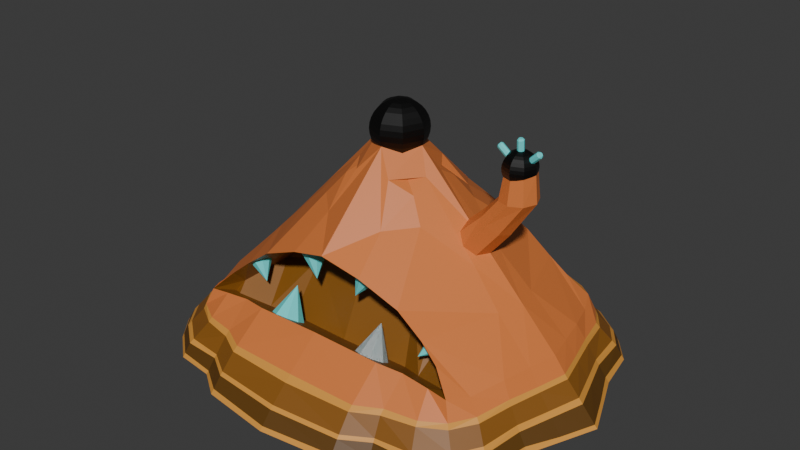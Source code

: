 # Source: fireslime.blend  (saved by Blender 4.0.36; exported with 4.5.12 LTS)
import bpy
from mathutils import Matrix  # noqa: F401  (used for matrix-valued properties, if any)

bpy.ops.wm.read_factory_settings(use_empty=True)
scene = bpy.context.scene
scene.name = 'Scene'

# ---- collections
col_collection = bpy.data.collections.new('Collection'); scene.collection.children.link(col_collection)

# ---- materials (node trees are filled in below, after node groups)
mat_material_001 = bpy.data.materials.new('Material.001')
mat_material_001.use_transparent_shadow = False
mat_slime = bpy.data.materials.new('Slime')
mat_slime.use_transparent_shadow = False
mat_slime2 = bpy.data.materials.new('Slime2')
mat_slime2.use_transparent_shadow = False
mat_slime3 = bpy.data.materials.new('Slime3')
mat_slime3.use_transparent_shadow = False
mat_slimefizz = bpy.data.materials.new('SlimeFizz')
mat_slimefizz.use_transparent_shadow = False
mat_teeth = bpy.data.materials.new('Teeth')
mat_teeth.use_transparent_shadow = False
mat_eye = bpy.data.materials.new('Eye')
mat_eye.use_transparent_shadow = False

# ---- material node trees
mat_material_001.use_nodes = True; mat_material_001.node_tree.nodes.clear()
_N = mat_material_001.node_tree.nodes; _L = mat_material_001.node_tree.links
n0 = _N.new('ShaderNodeBsdfPrincipled'); n0.name = 'Principled BSDF'; n0.location = (10, 300)
n0.inputs[3].default_value = 1.45
n1 = _N.new('ShaderNodeOutputMaterial'); n1.name = 'Material Output'; n1.location = (300, 300)
_L.new(n0.outputs[0], n1.inputs[0])
n1.is_active_output = True
mat_slime.use_nodes = True; mat_slime.node_tree.nodes.clear()
_N = mat_slime.node_tree.nodes; _L = mat_slime.node_tree.links
n0 = _N.new('ShaderNodeBsdfPrincipled'); n0.name = 'Principled BSDF'; n0.location = (10, 300)
n0.inputs[0].default_value = (0.7284, 0.2031, 0.04908, 1.0)
n0.inputs[3].default_value = 1.45
n1 = _N.new('ShaderNodeOutputMaterial'); n1.name = 'Material Output'; n1.location = (300, 300)
_L.new(n0.outputs[0], n1.inputs[0])
n1.is_active_output = True
mat_slime2.use_nodes = True; mat_slime2.node_tree.nodes.clear()
_N = mat_slime2.node_tree.nodes; _L = mat_slime2.node_tree.links
n0 = _N.new('ShaderNodeBsdfPrincipled'); n0.name = 'Principled BSDF'; n0.location = (10, 300)
n0.inputs[0].default_value = (0.2585, 0.1006, 0.01323, 1.0)
n0.inputs[3].default_value = 1.45
n1 = _N.new('ShaderNodeOutputMaterial'); n1.name = 'Material Output'; n1.location = (300, 300)
_L.new(n0.outputs[0], n1.inputs[0])
n1.is_active_output = True
mat_slime3.use_nodes = True; mat_slime3.node_tree.nodes.clear()
_N = mat_slime3.node_tree.nodes; _L = mat_slime3.node_tree.links
n0 = _N.new('ShaderNodeBsdfPrincipled'); n0.name = 'Principled BSDF'; n0.location = (10, 300)
n0.inputs[0].default_value = (0.1235, 0.05368, 0.007602, 1.0)
n0.inputs[3].default_value = 1.45
n1 = _N.new('ShaderNodeOutputMaterial'); n1.name = 'Material Output'; n1.location = (300, 300)
_L.new(n0.outputs[0], n1.inputs[0])
n1.is_active_output = True
mat_slimefizz.use_nodes = True; mat_slimefizz.node_tree.nodes.clear()
_N = mat_slimefizz.node_tree.nodes; _L = mat_slimefizz.node_tree.links
n0 = _N.new('ShaderNodeBsdfPrincipled'); n0.name = 'Principled BSDF'; n0.location = (10, 300)
n0.inputs[0].default_value = (0.7607, 0.333, 0.05289, 1.0)
n0.inputs[3].default_value = 1.45
n1 = _N.new('ShaderNodeOutputMaterial'); n1.name = 'Material Output'; n1.location = (300, 300)
_L.new(n0.outputs[0], n1.inputs[0])
n1.is_active_output = True
mat_teeth.use_nodes = True; mat_teeth.node_tree.nodes.clear()
_N = mat_teeth.node_tree.nodes; _L = mat_teeth.node_tree.links
n0 = _N.new('ShaderNodeBsdfPrincipled'); n0.name = 'Principled BSDF'; n0.location = (10, 300)
n0.inputs[0].default_value = (0.1271, 0.8014, 0.8014, 1.0)
n0.inputs[3].default_value = 1.45
n1 = _N.new('ShaderNodeOutputMaterial'); n1.name = 'Material Output'; n1.location = (300, 300)
_L.new(n0.outputs[0], n1.inputs[0])
n1.is_active_output = True
mat_eye.use_nodes = True; mat_eye.node_tree.nodes.clear()
_N = mat_eye.node_tree.nodes; _L = mat_eye.node_tree.links
n0 = _N.new('ShaderNodeBsdfPrincipled'); n0.name = 'Principled BSDF'; n0.location = (10, 300)
n0.inputs[0].default_value = (0.0, 0.0, 0.0, 1.0)
n0.inputs[3].default_value = 1.45
n1 = _N.new('ShaderNodeOutputMaterial'); n1.name = 'Material Output'; n1.location = (300, 300)
_L.new(n0.outputs[0], n1.inputs[0])
n1.is_active_output = True

# ---- world
world_world = bpy.data.worlds.new('World'); scene.world = world_world
world_world.use_nodes = True; world_world.node_tree.nodes.clear()
_N = world_world.node_tree.nodes; _L = world_world.node_tree.links
n0 = _N.new('ShaderNodeOutputWorld'); n0.name = 'World Output'; n0.location = (300, 300)
n1 = _N.new('ShaderNodeBackground'); n1.name = 'Background'; n1.location = (10, 300)
n1.inputs[0].default_value = (0.05088, 0.05088, 0.05088, 1.0)
_L.new(n1.outputs[0], n0.inputs[0])
n0.is_active_output = True
world_world.color = (0.05088, 0.05088, 0.05088)
world_world.use_sun_shadow = False
world_world.sun_shadow_jitter_overblur = 0.0

# ---- meshes
me_cone = bpy.data.meshes.new('Cone')
me_cone.from_pydata([], [], [])
_uv = me_cone.uv_layers.new(name='UVMap')
_uv.uv.foreach_set('vector', [])
me_cone.materials.append(mat_material_001)
me_cone.update()
me_cone_002 = bpy.data.meshes.new('Cone.002')
me_cone_002.from_pydata([(0.0, -1.0, -1.0), (-0.8839, -0.7071, -1.0), (-1.177, 0.0, -1.0), (-0.7142, -0.574, -0.6705), (-1.392e-17, -0.9286, -0.9199), (-0.8587, -0.6819, -0.9286), (-1.091, 5.831e-09, -0.9006), (-3.426e-17, -0.8261, -0.8258), (-0.7915, -0.6229, -0.8292), (-1.003, 1.749e-08, -0.8017), (-6.21e-17, -0.4223, -0.7898), (-0.7466, -0.5864, -0.7112), (-0.9272, 3.628e-08, -0.7033), (-0.5304, -0.8536, -1.0), (-1.03, -0.3536, -1.0), (-0.5497, -0.5145, -0.5265), (-0.9748, -0.3409, -0.9146), (-0.5177, -0.8052, -0.9242), (-0.9144, -0.3245, -0.8115), (-0.5013, -0.7376, -0.8235), (-0.8555, -0.3035, -0.71), (-0.4803, -0.4453, -0.778), (-1.104, -0.1768, -1.0), (-1.033, -0.1705, -0.9076), (-0.9586, -0.1623, -0.8066), (-0.8913, -0.1517, -0.7067), (-0.3873, -0.9509, -1.0), (-0.381, -0.891, -0.9221), (-0.3728, -0.8059, -0.8247), (-0.3623, -0.3978, -0.8055), (-0.7361, -0.8286, -1.0), (-0.6469, -0.5309, -0.6088), (-0.7171, -0.7918, -0.9264), (-0.6693, -0.6984, -0.8261), (-0.6469, -0.4983, -0.7412), (-0.9861, -0.5786, -1.0), (-0.9457, -0.5596, -0.9216), (-0.8725, -0.5084, -0.8211), (-0.7979, -0.4763, -0.7311), (-0.1335, -0.0004531, 0.1271), (-0.0002983, -0.1358, 0.127), (-0.09851, -0.2023, 0.008234), (-0.2048, -0.05665, 0.003504), (-0.07894, -0.0811, 0.04934), (-0.2941, -0.2068, -0.1689), (-0.4119, -0.5129, -0.4238), (-0.2086, -0.153, -0.0558), (-6.967e-05, -0.2953, -0.5168), (-0.3066, -0.2571, -0.5196), (-0.6939, -0.1331, -0.5065), (-0.7387, -0.0001076, -0.5061), (-0.5314, -0.1019, -0.3343), (-0.5707, -0.0002035, -0.3304), (-0.2007, -0.5334, -0.3329), (-0.0001416, -0.2451, -0.3142), (-0.4267, -0.08928, -0.2274), (-0.4538, -0.0002703, -0.208), (-0.1628, -0.3339, -0.1842), (0.001023, -0.5572, -0.276), (-0.2686, -0.2873, -0.4107), (-5.168e-17, -0.6206, -0.6529), (-0.438, -0.2589, -0.5217), (-0.696, -0.4781, -0.7502), (-0.6418, -0.582, -0.6996), (-0.6583, -0.4464, -0.6928), (-0.3669, -0.6095, -0.6687), (-0.5264, -0.2646, -0.5877), (-0.5006, -0.5828, -0.6826), (-0.665, -0.6801, -0.8062), (-0.8536, -0.5003, -0.7983), (-0.9866, 2.154e-08, -0.7805), (-0.5012, -0.713, -0.8012), (-3.719e-17, -0.7916, -0.7968), (-0.372, -0.7794, -0.8036), (-0.9441, -0.16, -0.785), (-0.7814, -0.6146, -0.8026), (-0.8997, -0.3193, -0.7862), (-0.9265, -0.5462, -0.8953), (-1.069, 8.795e-09, -0.8755), (-0.8427, -0.6679, -0.905), (-0.515, -0.7939, -0.9073), (-1.014, -0.1684, -0.8824), (-0.3796, -0.8767, -0.9056), (-0.9588, -0.3366, -0.8873), (-1.73e-17, -0.9115, -0.9042), (-0.7074, -0.7728, -0.906), (-1.013, -0.3495, -0.9728), (-0.9737, -0.5727, -0.976), (-1.162, 9.748e-10, -0.9834), (-1.09, -0.1756, -0.9824), (-3.182e-18, -0.9837, -0.9817), (-0.5276, -0.8428, -0.9831), (-0.7305, -0.8178, -0.9785), (-0.3856, -0.9342, -0.9782), (-0.8762, -0.6994, -0.9781)], [], [(34, 64, 62), (20, 15, 49, 25), (22, 89, 88, 2), (30, 92, 94, 1), (23, 81, 78, 6), (32, 85, 79, 5), (24, 74, 70, 9), (33, 68, 75, 8), (28, 73, 71, 19), (37, 69, 76, 18), (27, 82, 80, 17), (36, 77, 83, 16), (26, 93, 91, 13), (35, 87, 86, 14), (38, 31, 15, 20), (25, 49, 50, 12), (0, 90, 93, 26), (4, 84, 82, 27), (7, 72, 73, 28), (18, 76, 74, 24), (16, 83, 81, 23), (14, 86, 89, 22), (29, 48, 61, 66, 21), (11, 3, 31, 38), (1, 94, 87, 35), (5, 79, 77, 36), (8, 75, 69, 37), (19, 71, 68, 33), (17, 80, 85, 32), (13, 91, 92, 30), (21, 66, 64, 34), (41, 42, 43), (39, 42, 41, 40), (47, 54, 59, 48), (10, 47, 48, 29), (15, 61, 59, 53, 45), (49, 15, 45, 51), (50, 49, 51, 52), (51, 45, 44, 55), (52, 51, 55, 56), (45, 53, 57, 44), (53, 54, 58), (57, 58, 40, 41), (55, 44, 46, 43, 42), (56, 55, 42, 39), (44, 57, 41, 43, 46), (59, 54, 53), (59, 61, 48), (67, 65, 29, 21), (66, 61, 15), (64, 66, 15, 31), (65, 60, 10, 29), (63, 67, 21, 34), (62, 64, 31, 3, 11), (62, 63, 34), (58, 57, 53), (11, 63, 62), (75, 68, 63, 11), (73, 72, 60, 65), (71, 73, 65, 67), (74, 76, 20, 25), (76, 69, 38, 20), (70, 74, 25, 12), (69, 75, 11, 38), (68, 71, 67, 63), (78, 81, 24, 9), (83, 77, 37, 18), (77, 79, 8, 37), (85, 80, 19, 33), (79, 85, 33, 8), (81, 83, 18, 24), (80, 82, 28, 19), (82, 84, 7, 28), (89, 86, 16, 23), (93, 90, 4, 27), (92, 91, 17, 32), (88, 89, 23, 6), (91, 93, 27, 17), (86, 87, 36, 16), (94, 92, 32, 5), (87, 94, 5, 36)])
me_cone_002.polygons.foreach_set('material_index', [1, 0, 3, 3, 3, 3, 3, 3, 3, 3, 3, 3, 3, 3, 0, 0, 3, 3, 3, 3, 3, 3, 1, 0, 3, 3, 3, 3, 3, 3, 1, 0, 0, 1, 1, 1, 0, 0, 0, 0, 0, 1, 0, 0, 0, 0, 1, 1, 1, 1, 1, 1, 1, 1, 1, 0, 1, 0, 0, 0, 0, 0, 0, 0, 0, 1, 1, 1, 1, 1, 1, 1, 1, 2, 2, 2, 2, 2, 2, 2, 2])
_uv = me_cone_002.uv_layers.new(name='UVMap')
_uv.uv.foreach_set('vector', [0.1408, 0.09775, 0.1622, 0.1395, 0.1228, 0.101, 0.09117, 0.1772, 0.2076, 0.2076, 0.1126, 0.2165, 0.08459, 0.2136, 0.02757, 0.2076, 0.03031, 0.2079, 0.01286, 0.25, 0.01, 0.25, 0.1227, 0.06272, 0.1241, 0.06531, 0.08215, 0.08215, 0.08029, 0.08029, 0.04194, 0.2091, 0.0466, 0.2096, 0.0328, 0.25, 0.02714, 0.25, 0.1273, 0.07155, 0.1285, 0.07389, 0.08822, 0.08822, 0.08635, 0.08635, 0.06062, 0.2111, 0.0658, 0.2116, 0.05558, 0.25, 0.04942, 0.25, 0.1332, 0.08303, 0.1338, 0.08434, 0.09651, 0.09651, 0.09423, 0.09423, 0.2111, 0.06062, 0.2112, 0.06244, 0.1725, 0.07335, 0.1721, 0.07183, 0.08303, 0.1332, 0.08677, 0.1351, 0.07664, 0.1734, 0.07183, 0.1721, 0.2091, 0.04194, 0.2094, 0.04509, 0.1688, 0.05928, 0.1682, 0.05674, 0.07155, 0.1273, 0.07456, 0.1288, 0.06073, 0.1692, 0.05674, 0.1682, 0.2076, 0.02757, 0.208, 0.03159, 0.1658, 0.04773, 0.1651, 0.04515, 0.06272, 0.1227, 0.06543, 0.1241, 0.04885, 0.1661, 0.04515, 0.1651, 0.09775, 0.1408, 0.1864, 0.1864, 0.2076, 0.2076, 0.09117, 0.1772, 0.08459, 0.2136, 0.1126, 0.2165, 0.1101, 0.25, 0.078, 0.25, 0.25, 0.01, 0.25, 0.01392, 0.208, 0.03159, 0.2076, 0.02757, 0.25, 0.02714, 0.25, 0.03084, 0.2094, 0.04509, 0.2091, 0.04194, 0.25, 0.04942, 0.25, 0.05243, 0.2112, 0.06244, 0.2111, 0.06062, 0.07183, 0.1721, 0.07664, 0.1734, 0.0658, 0.2116, 0.06062, 0.2111, 0.05674, 0.1682, 0.06073, 0.1692, 0.0466, 0.2096, 0.04194, 0.2091, 0.04515, 0.1651, 0.04885, 0.1661, 0.03031, 0.2079, 0.02757, 0.2076, 0.2136, 0.08459, 0.2161, 0.1081, 0.2115, 0.1619, 0.1974, 0.1685, 0.1772, 0.09117, 0.1043, 0.1043, 0.1651, 0.1651, 0.1864, 0.1864, 0.09775, 0.1408, 0.08029, 0.08029, 0.08215, 0.08215, 0.06543, 0.1241, 0.06272, 0.1227, 0.08635, 0.08635, 0.08822, 0.08822, 0.07456, 0.1288, 0.07155, 0.1273, 0.09423, 0.09423, 0.09651, 0.09651, 0.08677, 0.1351, 0.08303, 0.1332, 0.1721, 0.07183, 0.1725, 0.07335, 0.1338, 0.08434, 0.1332, 0.08303, 0.1682, 0.05674, 0.1688, 0.05928, 0.1285, 0.07389, 0.1273, 0.07155, 0.1651, 0.04515, 0.1658, 0.04773, 0.1241, 0.06531, 0.1227, 0.06272, 0.1772, 0.09117, 0.1974, 0.1685, 0.1622, 0.1395, 0.1408, 0.09775, 0.2242, 0.1851, 0.1882, 0.1996, 0.219, 0.219, 0.2132, 0.25, 0.1876, 0.2244, 0.2242, 0.1851, 0.25, 0.2129, 0.25, 0.1095, 0.25, 0.1421, 0.2179, 0.1251, 0.2161, 0.1081, 0.25, 0.078, 0.25, 0.1095, 0.2161, 0.1081, 0.2136, 0.08459, 0.2076, 0.2076, 0.2115, 0.1619, 0.2179, 0.1251, 0.2193, 0.139, 0.2104, 0.2104, 0.1126, 0.2165, 0.2076, 0.2076, 0.2104, 0.2104, 0.1386, 0.2193, 0.1101, 0.25, 0.1126, 0.2165, 0.1386, 0.2193, 0.1387, 0.25, 0.1386, 0.2193, 0.2104, 0.2104, 0.2133, 0.2133, 0.1527, 0.2208, 0.1387, 0.25, 0.1386, 0.2193, 0.1527, 0.2208, 0.1586, 0.25, 0.2104, 0.2104, 0.2193, 0.139, 0.2208, 0.1533, 0.2133, 0.2133, 0.2193, 0.139, 0.25, 0.1421, 0.25, 0.1601, 0.2208, 0.1533, 0.25, 0.1601, 0.25, 0.2129, 0.2242, 0.1851, 0.1527, 0.2208, 0.2133, 0.2133, 0.2161, 0.2161, 0.219, 0.219, 0.1876, 0.2244, 0.1586, 0.25, 0.1527, 0.2208, 0.1876, 0.2244, 0.2132, 0.25, 0.2133, 0.2133, 0.2208, 0.1533, 0.2242, 0.1851, 0.219, 0.219, 0.2161, 0.2161, 0.2179, 0.1251, 0.25, 0.1421, 0.2193, 0.139, 0.2179, 0.1251, 0.2115, 0.1619, 0.2161, 0.1081, 0.1746, 0.08142, 0.2125, 0.07408, 0.2136, 0.08459, 0.1772, 0.09117, 0.1974, 0.1685, 0.2115, 0.1619, 0.2076, 0.2076, 0.1622, 0.1395, 0.1974, 0.1685, 0.2076, 0.2076, 0.1864, 0.1864, 0.2125, 0.07408, 0.25, 0.06731, 0.25, 0.078, 0.2136, 0.08459, 0.1375, 0.09136, 0.1746, 0.08142, 0.1772, 0.09117, 0.1408, 0.09775, 0.1228, 0.101, 0.1622, 0.1395, 0.1864, 0.1864, 0.1651, 0.1651, 0.1043, 0.1043, 0.1228, 0.101, 0.1375, 0.09136, 0.1408, 0.09775, 0.25, 0.1601, 0.2208, 0.1533, 0.2193, 0.139, 0.1043, 0.1043, 0.1375, 0.09136, 0.1228, 0.101, 0.09651, 0.09651, 0.1338, 0.08434, 0.1375, 0.09136, 0.1043, 0.1043, 0.2112, 0.06244, 0.25, 0.05243, 0.25, 0.06731, 0.2125, 0.07408, 0.1725, 0.07335, 0.2112, 0.06244, 0.2125, 0.07408, 0.1746, 0.08142, 0.0658, 0.2116, 0.07664, 0.1734, 0.09117, 0.1772, 0.08459, 0.2136, 0.07664, 0.1734, 0.08677, 0.1351, 0.09775, 0.1408, 0.09117, 0.1772, 0.05558, 0.25, 0.0658, 0.2116, 0.08459, 0.2136, 0.078, 0.25, 0.08677, 0.1351, 0.09651, 0.09651, 0.1043, 0.1043, 0.09775, 0.1408, 0.1338, 0.08434, 0.1725, 0.07335, 0.1746, 0.08142, 0.1375, 0.09136, 0.0328, 0.25, 0.0466, 0.2096, 0.06062, 0.2111, 0.04942, 0.25, 0.06073, 0.1692, 0.07456, 0.1288, 0.08303, 0.1332, 0.07183, 0.1721, 0.07456, 0.1288, 0.08822, 0.08822, 0.09423, 0.09423, 0.08303, 0.1332, 0.1285, 0.07389, 0.1688, 0.05928, 0.1721, 0.07183, 0.1332, 0.08303, 0.08822, 0.08822, 0.1285, 0.07389, 0.1332, 0.08303, 0.09423, 0.09423, 0.0466, 0.2096, 0.06073, 0.1692, 0.07183, 0.1721, 0.06062, 0.2111, 0.1688, 0.05928, 0.2094, 0.04509, 0.2111, 0.06062, 0.1721, 0.07183, 0.2094, 0.04509, 0.25, 0.03084, 0.25, 0.04942, 0.2111, 0.06062, 0.03031, 0.2079, 0.04885, 0.1661, 0.05674, 0.1682, 0.04194, 0.2091, 0.208, 0.03159, 0.25, 0.01392, 0.25, 0.02714, 0.2091, 0.04194, 0.1241, 0.06531, 0.1658, 0.04773, 0.1682, 0.05674, 0.1273, 0.07155, 0.01286, 0.25, 0.03031, 0.2079, 0.04194, 0.2091, 0.02714, 0.25, 0.1658, 0.04773, 0.208, 0.03159, 0.2091, 0.04194, 0.1682, 0.05674, 0.04885, 0.1661, 0.06543, 0.1241, 0.07155, 0.1273, 0.05674, 0.1682, 0.08215, 0.08215, 0.1241, 0.06531, 0.1273, 0.07155, 0.08635, 0.08635, 0.06543, 0.1241, 0.08215, 0.08215, 0.08635, 0.08635, 0.07155, 0.1273])
me_cone_002.materials.append(mat_slime)
me_cone_002.materials.append(mat_slime2)
me_cone_002.materials.append(mat_slime3)
me_cone_002.materials.append(mat_slimefizz)
me_cone_002.update()
me_cylinder = bpy.data.meshes.new('Cylinder')
me_cylinder.from_pydata([(0.0, 1.0, -1.0), (0.0, 1.0, 1.0), (0.7071, 0.7071, -1.0), (0.7071, 0.7071, 1.0), (1.0, 0.0, -1.0), (1.0, 0.0, 1.0), (0.7071, -0.7071, -1.0), (0.7071, -0.7071, 1.0), (0.0, -1.0, -1.0), (0.0, -1.0, 1.0), (-0.7071, -0.7071, -1.0), (-0.5045, -0.7071, 0.8355), (-1.0, 0.0, -1.0), (-0.7974, 2.211e-08, 0.8355), (-0.7071, 0.7071, -1.0), (-0.5045, 0.7071, 0.8355), (2.541e-07, 1.0, 2.798), (0.5286, 0.7071, 3.267), (0.7476, -8.923e-08, 3.462), (0.5286, -0.7071, 3.267), (7.568e-08, -1.0, 2.798), (-0.5286, -0.7071, 2.328), (-0.7476, 8.923e-08, 2.133), (-0.5286, 0.7071, 2.328), (-0.7821, 0.7119, 3.699), (-0.4314, 0.5568, 4.296), (-0.27, -0.06047, 4.527), (-0.4152, -0.6641, 4.273), (-0.7788, -0.8521, 3.768), (-1.182, -0.6037, 3.372), (-1.318, -0.06693, 3.22), (-1.092, 0.4529, 3.335)], [], [(0, 1, 3, 2), (2, 3, 5, 4), (4, 5, 7, 6), (6, 7, 9, 8), (8, 9, 11, 10), (10, 11, 13, 12), (13, 11, 21, 22), (12, 13, 15, 14), (14, 15, 1, 0), (0, 2, 4, 6, 8, 10, 12, 14), (21, 20, 28, 29), (9, 7, 19, 20), (15, 13, 22, 23), (5, 3, 17, 18), (11, 9, 20, 21), (1, 15, 23, 16), (3, 1, 16, 17), (7, 5, 18, 19), (25, 24, 31, 30, 29, 28, 27, 26), (19, 18, 26, 27), (17, 16, 24, 25), (16, 23, 31, 24), (22, 21, 29, 30), (20, 19, 27, 28), (18, 17, 25, 26), (23, 22, 30, 31)])
_uv = me_cylinder.uv_layers.new(name='UVMap')
_uv.uv.foreach_set('vector', [1.0, 0.5, 1.0, 1.0, 0.875, 1.0, 0.875, 0.5, 0.875, 0.5, 0.875, 1.0, 0.75, 1.0, 0.75, 0.5, 0.75, 0.5, 0.75, 1.0, 0.625, 1.0, 0.625, 0.5, 0.625, 0.5, 0.625, 1.0, 0.5, 1.0, 0.5, 0.5, 0.5, 0.5, 0.5, 1.0, 0.375, 1.0, 0.375, 0.5, 0.375, 0.5, 0.375, 1.0, 0.25, 1.0, 0.25, 0.5, 0.25, 1.0, 0.375, 1.0, 0.375, 1.0, 0.25, 1.0, 0.25, 0.5, 0.25, 1.0, 0.125, 1.0, 0.125, 0.5, 0.125, 0.5, 0.125, 1.0, 0.0, 1.0, 0.0, 0.5, 0.75, 0.49, 0.9197, 0.4197, 0.99, 0.25, 0.9197, 0.08029, 0.75, 0.01, 0.5803, 0.08029, 0.51, 0.25, 0.5803, 0.4197, 0.375, 1.0, 0.5, 1.0, 0.5, 1.0, 0.375, 1.0, 0.5, 1.0, 0.625, 1.0, 0.625, 1.0, 0.5, 1.0, 0.125, 1.0, 0.25, 1.0, 0.25, 1.0, 0.125, 1.0, 0.75, 1.0, 0.875, 1.0, 0.875, 1.0, 0.75, 1.0, 0.375, 1.0, 0.5, 1.0, 0.5, 1.0, 0.375, 1.0, 0.0, 1.0, 0.125, 1.0, 0.125, 1.0, 0.0, 1.0, 0.875, 1.0, 1.0, 1.0, 1.0, 1.0, 0.875, 1.0, 0.625, 1.0, 0.75, 1.0, 0.75, 1.0, 0.625, 1.0, 0.4197, 0.4197, 0.25, 0.49, 0.08029, 0.4197, 0.01, 0.25, 0.08029, 0.08029, 0.25, 0.01, 0.4197, 0.08029, 0.49, 0.25, 0.625, 1.0, 0.75, 1.0, 0.75, 1.0, 0.625, 1.0, 0.875, 1.0, 1.0, 1.0, 1.0, 1.0, 0.875, 1.0, 0.0, 1.0, 0.125, 1.0, 0.125, 1.0, 0.0, 1.0, 0.25, 1.0, 0.375, 1.0, 0.375, 1.0, 0.25, 1.0, 0.5, 1.0, 0.625, 1.0, 0.625, 1.0, 0.5, 1.0, 0.75, 1.0, 0.875, 1.0, 0.875, 1.0, 0.75, 1.0, 0.125, 1.0, 0.25, 1.0, 0.25, 1.0, 0.125, 1.0])
me_cylinder.materials.append(mat_slime)
me_cylinder.update()
me_cylinder_003 = bpy.data.meshes.new('Cylinder.003')
me_cylinder_003.from_pydata([(0.0, 1.0, -1.0), (0.03432, 1.148, 2.2), (0.7071, 0.7071, -1.0), (0.7414, 0.8556, 2.2), (1.0, 0.0, -1.0), (1.034, 0.1485, 2.2), (0.7071, -0.7071, -1.0), (0.7414, -0.5586, 2.2), (0.0, -1.0, -1.0), (0.03432, -0.8515, 2.2), (-0.7071, -0.7071, -1.0), (-0.6728, -0.5586, 2.2), (-1.0, 0.0, -1.0), (-0.9657, 0.1485, 2.2), (-0.7071, 0.7071, -1.0), (-0.6728, 0.8556, 2.2), (0.03432, 0.7925, 2.637), (0.4897, 0.6039, 2.637), (0.6784, 0.1485, 2.637), (0.4897, -0.3069, 2.637), (0.03432, -0.4955, 2.637), (-0.4211, -0.3069, 2.637), (-0.6097, 0.1485, 2.637), (-0.4211, 0.6039, 2.637)], [], [(0, 1, 3, 2), (2, 3, 5, 4), (4, 5, 7, 6), (6, 7, 9, 8), (8, 9, 11, 10), (10, 11, 13, 12), (5, 3, 17, 18), (12, 13, 15, 14), (14, 15, 1, 0), (0, 2, 4, 6, 8, 10, 12, 14), (17, 16, 23, 22, 21, 20, 19, 18), (11, 9, 20, 21), (1, 15, 23, 16), (3, 1, 16, 17), (7, 5, 18, 19), (13, 11, 21, 22), (9, 7, 19, 20), (15, 13, 22, 23)])
_uv = me_cylinder_003.uv_layers.new(name='UVMap')
_uv.uv.foreach_set('vector', [1.0, 0.5, 1.0, 1.0, 0.875, 1.0, 0.875, 0.5, 0.875, 0.5, 0.875, 1.0, 0.75, 1.0, 0.75, 0.5, 0.75, 0.5, 0.75, 1.0, 0.625, 1.0, 0.625, 0.5, 0.625, 0.5, 0.625, 1.0, 0.5, 1.0, 0.5, 0.5, 0.5, 0.5, 0.5, 1.0, 0.375, 1.0, 0.375, 0.5, 0.375, 0.5, 0.375, 1.0, 0.25, 1.0, 0.25, 0.5, 0.75, 1.0, 0.875, 1.0, 0.875, 1.0, 0.75, 1.0, 0.25, 0.5, 0.25, 1.0, 0.125, 1.0, 0.125, 0.5, 0.125, 0.5, 0.125, 1.0, 0.0, 1.0, 0.0, 0.5, 0.75, 0.49, 0.9197, 0.4197, 0.99, 0.25, 0.9197, 0.08029, 0.75, 0.01, 0.5803, 0.08029, 0.51, 0.25, 0.5803, 0.4197, 0.4197, 0.4197, 0.25, 0.49, 0.08029, 0.4197, 0.01, 0.25, 0.08029, 0.08029, 0.25, 0.01, 0.4197, 0.08029, 0.49, 0.25, 0.375, 1.0, 0.5, 1.0, 0.5, 1.0, 0.375, 1.0, 0.0, 1.0, 0.125, 1.0, 0.125, 1.0, 0.0, 1.0, 0.875, 1.0, 1.0, 1.0, 1.0, 1.0, 0.875, 1.0, 0.625, 1.0, 0.75, 1.0, 0.75, 1.0, 0.625, 1.0, 0.25, 1.0, 0.375, 1.0, 0.375, 1.0, 0.25, 1.0, 0.5, 1.0, 0.625, 1.0, 0.625, 1.0, 0.5, 1.0, 0.125, 1.0, 0.25, 1.0, 0.25, 1.0, 0.125, 1.0])
me_cylinder_003.materials.append(mat_teeth)
me_cylinder_003.update()
me_cylinder_006 = bpy.data.meshes.new('Cylinder.006')
me_cylinder_006.from_pydata([(0.0, 1.0, -1.0), (0.03432, 1.148, 2.2), (0.7071, 0.7071, -1.0), (0.7414, 0.8556, 2.2), (1.0, 0.0, -1.0), (1.034, 0.1485, 2.2), (0.7071, -0.7071, -1.0), (0.7414, -0.5586, 2.2), (0.0, -1.0, -1.0), (0.03432, -0.8515, 2.2), (-0.7071, -0.7071, -1.0), (-0.6728, -0.5586, 2.2), (-1.0, 0.0, -1.0), (-0.9657, 0.1485, 2.2), (-0.7071, 0.7071, -1.0), (-0.6728, 0.8556, 2.2), (0.03432, 0.7925, 2.637), (0.4897, 0.6039, 2.637), (0.6784, 0.1485, 2.637), (0.4897, -0.3069, 2.637), (0.03432, -0.4955, 2.637), (-0.4211, -0.3069, 2.637), (-0.6097, 0.1485, 2.637), (-0.4211, 0.6039, 2.637)], [], [(0, 1, 3, 2), (2, 3, 5, 4), (4, 5, 7, 6), (6, 7, 9, 8), (8, 9, 11, 10), (10, 11, 13, 12), (5, 3, 17, 18), (12, 13, 15, 14), (14, 15, 1, 0), (0, 2, 4, 6, 8, 10, 12, 14), (17, 16, 23, 22, 21, 20, 19, 18), (11, 9, 20, 21), (1, 15, 23, 16), (3, 1, 16, 17), (7, 5, 18, 19), (13, 11, 21, 22), (9, 7, 19, 20), (15, 13, 22, 23)])
_uv = me_cylinder_006.uv_layers.new(name='UVMap')
_uv.uv.foreach_set('vector', [1.0, 0.5, 1.0, 1.0, 0.875, 1.0, 0.875, 0.5, 0.875, 0.5, 0.875, 1.0, 0.75, 1.0, 0.75, 0.5, 0.75, 0.5, 0.75, 1.0, 0.625, 1.0, 0.625, 0.5, 0.625, 0.5, 0.625, 1.0, 0.5, 1.0, 0.5, 0.5, 0.5, 0.5, 0.5, 1.0, 0.375, 1.0, 0.375, 0.5, 0.375, 0.5, 0.375, 1.0, 0.25, 1.0, 0.25, 0.5, 0.75, 1.0, 0.875, 1.0, 0.875, 1.0, 0.75, 1.0, 0.25, 0.5, 0.25, 1.0, 0.125, 1.0, 0.125, 0.5, 0.125, 0.5, 0.125, 1.0, 0.0, 1.0, 0.0, 0.5, 0.75, 0.49, 0.9197, 0.4197, 0.99, 0.25, 0.9197, 0.08029, 0.75, 0.01, 0.5803, 0.08029, 0.51, 0.25, 0.5803, 0.4197, 0.4197, 0.4197, 0.25, 0.49, 0.08029, 0.4197, 0.01, 0.25, 0.08029, 0.08029, 0.25, 0.01, 0.4197, 0.08029, 0.49, 0.25, 0.375, 1.0, 0.5, 1.0, 0.5, 1.0, 0.375, 1.0, 0.0, 1.0, 0.125, 1.0, 0.125, 1.0, 0.0, 1.0, 0.875, 1.0, 1.0, 1.0, 1.0, 1.0, 0.875, 1.0, 0.625, 1.0, 0.75, 1.0, 0.75, 1.0, 0.625, 1.0, 0.25, 1.0, 0.375, 1.0, 0.375, 1.0, 0.25, 1.0, 0.5, 1.0, 0.625, 1.0, 0.625, 1.0, 0.5, 1.0, 0.125, 1.0, 0.25, 1.0, 0.25, 1.0, 0.125, 1.0])
me_cylinder_006.materials.append(mat_teeth)
me_cylinder_006.update()
me_cylinder_007 = bpy.data.meshes.new('Cylinder.007')
me_cylinder_007.from_pydata([(0.0, 1.0, -1.0), (0.03432, 1.148, 2.2), (0.7071, 0.7071, -1.0), (0.7414, 0.8556, 2.2), (1.0, 0.0, -1.0), (1.034, 0.1485, 2.2), (0.7071, -0.7071, -1.0), (0.7414, -0.5586, 2.2), (0.0, -1.0, -1.0), (0.03432, -0.8515, 2.2), (-0.7071, -0.7071, -1.0), (-0.6728, -0.5586, 2.2), (-1.0, 0.0, -1.0), (-0.9657, 0.1485, 2.2), (-0.7071, 0.7071, -1.0), (-0.6728, 0.8556, 2.2), (0.03432, 0.7925, 2.637), (0.4897, 0.6039, 2.637), (0.6784, 0.1485, 2.637), (0.4897, -0.3069, 2.637), (0.03432, -0.4955, 2.637), (-0.4211, -0.3069, 2.637), (-0.6097, 0.1485, 2.637), (-0.4211, 0.6039, 2.637)], [], [(0, 1, 3, 2), (2, 3, 5, 4), (4, 5, 7, 6), (6, 7, 9, 8), (8, 9, 11, 10), (10, 11, 13, 12), (5, 3, 17, 18), (12, 13, 15, 14), (14, 15, 1, 0), (0, 2, 4, 6, 8, 10, 12, 14), (17, 16, 23, 22, 21, 20, 19, 18), (11, 9, 20, 21), (1, 15, 23, 16), (3, 1, 16, 17), (7, 5, 18, 19), (13, 11, 21, 22), (9, 7, 19, 20), (15, 13, 22, 23)])
_uv = me_cylinder_007.uv_layers.new(name='UVMap')
_uv.uv.foreach_set('vector', [1.0, 0.5, 1.0, 1.0, 0.875, 1.0, 0.875, 0.5, 0.875, 0.5, 0.875, 1.0, 0.75, 1.0, 0.75, 0.5, 0.75, 0.5, 0.75, 1.0, 0.625, 1.0, 0.625, 0.5, 0.625, 0.5, 0.625, 1.0, 0.5, 1.0, 0.5, 0.5, 0.5, 0.5, 0.5, 1.0, 0.375, 1.0, 0.375, 0.5, 0.375, 0.5, 0.375, 1.0, 0.25, 1.0, 0.25, 0.5, 0.75, 1.0, 0.875, 1.0, 0.875, 1.0, 0.75, 1.0, 0.25, 0.5, 0.25, 1.0, 0.125, 1.0, 0.125, 0.5, 0.125, 0.5, 0.125, 1.0, 0.0, 1.0, 0.0, 0.5, 0.75, 0.49, 0.9197, 0.4197, 0.99, 0.25, 0.9197, 0.08029, 0.75, 0.01, 0.5803, 0.08029, 0.51, 0.25, 0.5803, 0.4197, 0.4197, 0.4197, 0.25, 0.49, 0.08029, 0.4197, 0.01, 0.25, 0.08029, 0.08029, 0.25, 0.01, 0.4197, 0.08029, 0.49, 0.25, 0.375, 1.0, 0.5, 1.0, 0.5, 1.0, 0.375, 1.0, 0.0, 1.0, 0.125, 1.0, 0.125, 1.0, 0.0, 1.0, 0.875, 1.0, 1.0, 1.0, 1.0, 1.0, 0.875, 1.0, 0.625, 1.0, 0.75, 1.0, 0.75, 1.0, 0.625, 1.0, 0.25, 1.0, 0.375, 1.0, 0.375, 1.0, 0.25, 1.0, 0.5, 1.0, 0.625, 1.0, 0.625, 1.0, 0.5, 1.0, 0.125, 1.0, 0.25, 1.0, 0.25, 1.0, 0.125, 1.0])
me_cylinder_007.materials.append(mat_teeth)
me_cylinder_007.update()
me_cone_003 = bpy.data.meshes.new('Cone.003')
me_cone_003.from_pydata([(-0.1335, -0.0004531, 0.1271), (-0.0002983, -0.1358, 0.127), (0.02023, 0.02023, 0.3268), (0.03967, 0.03967, 0.3185), (0.0576, 0.0576, 0.3049), (0.07331, 0.07331, 0.2867), (0.0862, 0.0862, 0.2645), (0.09578, 0.09578, 0.2391), (0.1017, 0.1017, 0.2116), (0.1037, 0.1037, 0.183), (0.1017, 0.1017, 0.1544), (0.09578, 0.09578, 0.1269), (0.0862, 0.0862, 0.1016), (0.07331, 0.07331, 0.07934), (0.0576, 0.0576, 0.0611), (0.03967, 0.03967, 0.04755), (0.02023, 0.02023, 0.03921), (0.0286, 0.0, 0.3268), (0.05611, 0.0, 0.3185), (0.08146, 0.0, 0.3049), (0.1037, 0.0, 0.2867), (0.1219, 0.0, 0.2645), (0.1355, 0.0, 0.2391), (0.1438, 0.0, 0.2116), (0.1466, 0.0, 0.183), (0.1438, 0.0, 0.1544), (0.1355, 0.0, 0.1269), (0.1219, 0.0, 0.1016), (0.1037, 0.0, 0.07934), (0.08146, 0.0, 0.0611), (0.05611, 0.0, 0.04755), (0.0286, 0.0, 0.03921), (0.02023, -0.02023, 0.3268), (0.03967, -0.03967, 0.3185), (0.0576, -0.0576, 0.3049), (0.07331, -0.07331, 0.2867), (0.0862, -0.0862, 0.2645), (0.09578, -0.09578, 0.2391), (0.1017, -0.1017, 0.2116), (0.1037, -0.1037, 0.183), (0.1017, -0.1017, 0.1544), (0.09578, -0.09578, 0.1269), (0.0862, -0.0862, 0.1016), (0.07331, -0.07331, 0.07934), (0.0576, -0.0576, 0.0611), (0.03967, -0.03967, 0.04755), (0.02023, -0.02023, 0.03921), (0.0, -0.0286, 0.3268), (0.0, -0.05611, 0.3185), (0.0, -0.08146, 0.3049), (0.0, -0.1037, 0.2867), (0.0, -0.1219, 0.2645), (0.0, -0.1355, 0.2391), (0.0, -0.1438, 0.2116), (0.0, -0.1466, 0.183), (0.0, -0.1438, 0.1544), (0.0, -0.1355, 0.1269), (0.0, -0.1219, 0.1016), (0.0, -0.1037, 0.07934), (0.0, -0.08146, 0.0611), (0.0, -0.05611, 0.04755), (0.0, -0.0286, 0.03921), (-0.02023, -0.02023, 0.3268), (-0.03967, -0.03967, 0.3185), (-0.0576, -0.0576, 0.3049), (-0.07331, -0.07331, 0.2867), (-0.0862, -0.0862, 0.2645), (-0.09578, -0.09578, 0.2391), (-0.1017, -0.1017, 0.2116), (-0.1037, -0.1037, 0.183), (-0.1017, -0.1017, 0.1544), (-0.09578, -0.09578, 0.1269), (-0.0862, -0.0862, 0.1016), (-0.07331, -0.07331, 0.07934), (-0.0576, -0.0576, 0.0611), (-0.03967, -0.03967, 0.04755), (-0.02023, -0.02023, 0.03921), (-0.0286, 0.0, 0.3268), (-0.05611, 0.0, 0.3185), (-0.08146, 0.0, 0.3049), (-0.1037, 0.0, 0.2867), (-0.1219, 0.0, 0.2645), (-0.1355, 0.0, 0.2391), (-0.1438, 0.0, 0.2116), (-0.1466, 0.0, 0.183), (-0.1438, 0.0, 0.1544), (-0.1355, 0.0, 0.1269), (-0.1219, 0.0, 0.1016), (-0.1037, 0.0, 0.07934), (-0.08146, 0.0, 0.0611), (-0.05611, 0.0, 0.04755), (-0.0286, 0.0, 0.03921), (-0.02023, 0.02023, 0.3268), (-0.03967, 0.03967, 0.3185), (-0.0576, 0.0576, 0.3049), (-0.07331, 0.07331, 0.2867), (-0.0862, 0.0862, 0.2645), (-0.09578, 0.09578, 0.2391), (-0.1017, 0.1017, 0.2116), (-0.1037, 0.1037, 0.183), (-0.1017, 0.1017, 0.1544), (-0.09578, 0.09578, 0.1269), (-0.0862, 0.0862, 0.1016), (-0.07331, 0.07331, 0.07934), (-0.0576, 0.0576, 0.0611), (-0.03967, 0.03967, 0.04755), (-0.02023, 0.02023, 0.03921), (0.0, 0.0, 0.03639), (0.0, 0.0, 0.3296), (0.0, 0.0286, 0.3268), (0.0, 0.05611, 0.3185), (0.0, 0.08146, 0.3049), (0.0, 0.1037, 0.2867), (0.0, 0.1219, 0.2645), (0.0, 0.1355, 0.2391), (0.0, 0.1438, 0.2116), (0.0, 0.1466, 0.183), (0.0, 0.1438, 0.1544), (0.0, 0.1355, 0.1269), (0.0, 0.1219, 0.1016), (0.0, 0.1037, 0.07934), (0.0, 0.08146, 0.0611), (0.0, 0.05611, 0.04755), (0.0, 0.0286, 0.03921), (-0.04789, -0.01984, 0.3185), (-0.02441, -0.01011, 0.3268), (-0.1156, -0.04789, 0.1269), (-0.1227, -0.05084, 0.1544), (-0.06953, -0.0288, 0.3049), (-0.1041, -0.0431, 0.1016), (-0.08849, -0.03665, 0.2867), (-0.08849, -0.03665, 0.07934), (-0.1041, -0.0431, 0.2645), (-0.06953, -0.0288, 0.0611), (-0.1156, -0.04789, 0.2391), (-0.04789, -0.01984, 0.04755), (-0.1227, -0.05084, 0.2116), (-0.02441, -0.01011, 0.03921), (-0.1251, -0.05184, 0.183), (-0.0288, -0.06953, 0.0611), (-0.03665, -0.08849, 0.07934), (-0.04789, -0.1156, 0.2391), (-0.0431, -0.1041, 0.2645), (-0.01984, -0.04789, 0.04755), (-0.05084, -0.1227, 0.2116), (-0.01011, -0.02441, 0.03921), (-0.05184, -0.1251, 0.183), (-0.01011, -0.02441, 0.3268), (-0.05084, -0.1227, 0.1544), (-0.01984, -0.04789, 0.3185), (-0.04789, -0.1156, 0.1269), (-0.0288, -0.06953, 0.3049), (-0.0431, -0.1041, 0.1016), (-0.03665, -0.08849, 0.2867)], [(1, 0)], [(110, 109, 2, 3), (118, 117, 10, 11), (111, 110, 3, 4), (119, 118, 11, 12), (112, 111, 4, 5), (120, 119, 12, 13), (113, 112, 5, 6), (121, 120, 13, 14), (114, 113, 6, 7), (122, 121, 14, 15), (115, 114, 7, 8), (123, 122, 15, 16), (116, 115, 8, 9), (109, 108, 2), (107, 123, 16), (117, 116, 9, 10), (2, 108, 17), (107, 16, 31), (10, 9, 24, 25), (3, 2, 17, 18), (11, 10, 25, 26), (4, 3, 18, 19), (12, 11, 26, 27), (5, 4, 19, 20), (13, 12, 27, 28), (6, 5, 20, 21), (14, 13, 28, 29), (7, 6, 21, 22), (15, 14, 29, 30), (8, 7, 22, 23), (16, 15, 30, 31), (9, 8, 23, 24), (21, 20, 35, 36), (29, 28, 43, 44), (22, 21, 36, 37), (30, 29, 44, 45), (23, 22, 37, 38), (31, 30, 45, 46), (24, 23, 38, 39), (17, 108, 32), (107, 31, 46), (25, 24, 39, 40), (18, 17, 32, 33), (26, 25, 40, 41), (19, 18, 33, 34), (27, 26, 41, 42), (20, 19, 34, 35), (28, 27, 42, 43), (40, 39, 54, 55), (33, 32, 47, 48), (41, 40, 55, 56), (34, 33, 48, 49), (42, 41, 56, 57), (35, 34, 49, 50), (43, 42, 57, 58), (36, 35, 50, 51), (44, 43, 58, 59), (37, 36, 51, 52), (45, 44, 59, 60), (38, 37, 52, 53), (46, 45, 60, 61), (39, 38, 53, 54), (32, 108, 47), (107, 46, 61), (139, 140, 73, 74), (141, 142, 66, 67), (143, 139, 74, 75), (144, 141, 67, 68), (145, 143, 75, 76), (146, 144, 68, 69), (47, 108, 62, 147), (107, 61, 145, 76), (148, 146, 69, 70), (149, 147, 62, 63), (150, 148, 70, 71), (151, 149, 63, 64), (152, 150, 71, 72), (153, 151, 64, 65), (140, 152, 72, 73), (142, 153, 65, 66), (124, 125, 77, 78), (126, 127, 85, 86), (128, 124, 78, 79), (129, 126, 86, 87), (130, 128, 79, 80), (131, 129, 87, 88), (132, 130, 80, 81), (133, 131, 88, 89), (134, 132, 81, 82), (135, 133, 89, 90), (136, 134, 82, 83), (137, 135, 90, 91), (138, 136, 83, 84), (62, 108, 77, 125), (107, 76, 137, 91), (127, 138, 84, 85), (82, 81, 96, 97), (90, 89, 104, 105), (83, 82, 97, 98), (91, 90, 105, 106), (84, 83, 98, 99), (77, 108, 92), (107, 91, 106), (85, 84, 99, 100), (78, 77, 92, 93), (86, 85, 100, 101), (79, 78, 93, 94), (87, 86, 101, 102), (80, 79, 94, 95), (88, 87, 102, 103), (81, 80, 95, 96), (89, 88, 103, 104), (101, 100, 117, 118), (94, 93, 110, 111), (102, 101, 118, 119), (95, 94, 111, 112), (103, 102, 119, 120), (96, 95, 112, 113), (104, 103, 120, 121), (97, 96, 113, 114), (105, 104, 121, 122), (98, 97, 114, 115), (106, 105, 122, 123), (99, 98, 115, 116), (92, 108, 109), (107, 106, 123), (100, 99, 116, 117), (93, 92, 109, 110), (70, 69, 138, 127), (69, 68, 136, 138), (76, 75, 135, 137), (68, 67, 134, 136), (75, 74, 133, 135), (67, 66, 132, 134), (74, 73, 131, 133), (66, 65, 130, 132), (73, 72, 129, 131), (65, 64, 128, 130), (72, 71, 126, 129), (64, 63, 124, 128), (71, 70, 127, 126), (63, 62, 125, 124), (51, 50, 153, 142), (58, 57, 152, 140), (50, 49, 151, 153), (57, 56, 150, 152), (49, 48, 149, 151), (56, 55, 148, 150), (48, 47, 147, 149), (55, 54, 146, 148), (54, 53, 144, 146), (61, 60, 143, 145), (53, 52, 141, 144), (60, 59, 139, 143), (52, 51, 142, 141), (59, 58, 140, 139)])
_uv = me_cone_003.uv_layers.new(name='UVMap')
_uv.uv.foreach_set('vector', [0.75, 0.875, 0.75, 0.9375, 0.625, 0.9375, 0.625, 0.875, 0.75, 0.375, 0.75, 0.4375, 0.625, 0.4375, 0.625, 0.375, 0.75, 0.8125, 0.75, 0.875, 0.625, 0.875, 0.625, 0.8125, 0.75, 0.3125, 0.75, 0.375, 0.625, 0.375, 0.625, 0.3125, 0.75, 0.75, 0.75, 0.8125, 0.625, 0.8125, 0.625, 0.75, 0.75, 0.25, 0.75, 0.3125, 0.625, 0.3125, 0.625, 0.25, 0.75, 0.6875, 0.75, 0.75, 0.625, 0.75, 0.625, 0.6875, 0.75, 0.1875, 0.75, 0.25, 0.625, 0.25, 0.625, 0.1875, 0.75, 0.625, 0.75, 0.6875, 0.625, 0.6875, 0.625, 0.625, 0.75, 0.125, 0.75, 0.1875, 0.625, 0.1875, 0.625, 0.125, 0.75, 0.5625, 0.75, 0.625, 0.625, 0.625, 0.625, 0.5625, 0.75, 0.0625, 0.75, 0.125, 0.625, 0.125, 0.625, 0.0625, 0.75, 0.5, 0.75, 0.5625, 0.625, 0.5625, 0.625, 0.5, 0.75, 0.9375, 0.6875, 1.0, 0.625, 0.9375, 0.6875, 0.0, 0.75, 0.0625, 0.625, 0.0625, 0.75, 0.4375, 0.75, 0.5, 0.625, 0.5, 0.625, 0.4375, 0.625, 0.9375, 0.5625, 1.0, 0.5, 0.9375, 0.5625, 0.0, 0.625, 0.0625, 0.5, 0.0625, 0.625, 0.4375, 0.625, 0.5, 0.5, 0.5, 0.5, 0.4375, 0.625, 0.875, 0.625, 0.9375, 0.5, 0.9375, 0.5, 0.875, 0.625, 0.375, 0.625, 0.4375, 0.5, 0.4375, 0.5, 0.375, 0.625, 0.8125, 0.625, 0.875, 0.5, 0.875, 0.5, 0.8125, 0.625, 0.3125, 0.625, 0.375, 0.5, 0.375, 0.5, 0.3125, 0.625, 0.75, 0.625, 0.8125, 0.5, 0.8125, 0.5, 0.75, 0.625, 0.25, 0.625, 0.3125, 0.5, 0.3125, 0.5, 0.25, 0.625, 0.6875, 0.625, 0.75, 0.5, 0.75, 0.5, 0.6875, 0.625, 0.1875, 0.625, 0.25, 0.5, 0.25, 0.5, 0.1875, 0.625, 0.625, 0.625, 0.6875, 0.5, 0.6875, 0.5, 0.625, 0.625, 0.125, 0.625, 0.1875, 0.5, 0.1875, 0.5, 0.125, 0.625, 0.5625, 0.625, 0.625, 0.5, 0.625, 0.5, 0.5625, 0.625, 0.0625, 0.625, 0.125, 0.5, 0.125, 0.5, 0.0625, 0.625, 0.5, 0.625, 0.5625, 0.5, 0.5625, 0.5, 0.5, 0.5, 0.6875, 0.5, 0.75, 0.375, 0.75, 0.375, 0.6875, 0.5, 0.1875, 0.5, 0.25, 0.375, 0.25, 0.375, 0.1875, 0.5, 0.625, 0.5, 0.6875, 0.375, 0.6875, 0.375, 0.625, 0.5, 0.125, 0.5, 0.1875, 0.375, 0.1875, 0.375, 0.125, 0.5, 0.5625, 0.5, 0.625, 0.375, 0.625, 0.375, 0.5625, 0.5, 0.0625, 0.5, 0.125, 0.375, 0.125, 0.375, 0.0625, 0.5, 0.5, 0.5, 0.5625, 0.375, 0.5625, 0.375, 0.5, 0.5, 0.9375, 0.4375, 1.0, 0.375, 0.9375, 0.4375, 0.0, 0.5, 0.0625, 0.375, 0.0625, 0.5, 0.4375, 0.5, 0.5, 0.375, 0.5, 0.375, 0.4375, 0.5, 0.875, 0.5, 0.9375, 0.375, 0.9375, 0.375, 0.875, 0.5, 0.375, 0.5, 0.4375, 0.375, 0.4375, 0.375, 0.375, 0.5, 0.8125, 0.5, 0.875, 0.375, 0.875, 0.375, 0.8125, 0.5, 0.3125, 0.5, 0.375, 0.375, 0.375, 0.375, 0.3125, 0.5, 0.75, 0.5, 0.8125, 0.375, 0.8125, 0.375, 0.75, 0.5, 0.25, 0.5, 0.3125, 0.375, 0.3125, 0.375, 0.25, 0.375, 0.4375, 0.375, 0.5, 0.25, 0.5, 0.25, 0.4375, 0.375, 0.875, 0.375, 0.9375, 0.25, 0.9375, 0.25, 0.875, 0.375, 0.375, 0.375, 0.4375, 0.25, 0.4375, 0.25, 0.375, 0.375, 0.8125, 0.375, 0.875, 0.25, 0.875, 0.25, 0.8125, 0.375, 0.3125, 0.375, 0.375, 0.25, 0.375, 0.25, 0.3125, 0.375, 0.75, 0.375, 0.8125, 0.25, 0.8125, 0.25, 0.75, 0.375, 0.25, 0.375, 0.3125, 0.25, 0.3125, 0.25, 0.25, 0.375, 0.6875, 0.375, 0.75, 0.25, 0.75, 0.25, 0.6875, 0.375, 0.1875, 0.375, 0.25, 0.25, 0.25, 0.25, 0.1875, 0.375, 0.625, 0.375, 0.6875, 0.25, 0.6875, 0.25, 0.625, 0.375, 0.125, 0.375, 0.1875, 0.25, 0.1875, 0.25, 0.125, 0.375, 0.5625, 0.375, 0.625, 0.25, 0.625, 0.25, 0.5625, 0.375, 0.0625, 0.375, 0.125, 0.25, 0.125, 0.25, 0.0625, 0.375, 0.5, 0.375, 0.5625, 0.25, 0.5625, 0.25, 0.5, 0.375, 0.9375, 0.3125, 1.0, 0.25, 0.9375, 0.3125, 0.0, 0.375, 0.0625, 0.25, 0.0625, 0.1875, 0.1875, 0.1875, 0.25, 0.125, 0.25, 0.125, 0.1875, 0.1875, 0.625, 0.1875, 0.6875, 0.125, 0.6875, 0.125, 0.625, 0.1875, 0.125, 0.1875, 0.1875, 0.125, 0.1875, 0.125, 0.125, 0.1875, 0.5625, 0.1875, 0.625, 0.125, 0.625, 0.125, 0.5625, 0.1875, 0.0625, 0.1875, 0.125, 0.125, 0.125, 0.125, 0.0625, 0.1875, 0.5, 0.1875, 0.5625, 0.125, 0.5625, 0.125, 0.5, 0.25, 0.9375, 0.1875, 1.0, 0.125, 0.9375, 0.1875, 0.9375, 0.1875, 0.0, 0.25, 0.0625, 0.1875, 0.0625, 0.125, 0.0625, 0.1875, 0.4375, 0.1875, 0.5, 0.125, 0.5, 0.125, 0.4375, 0.1875, 0.875, 0.1875, 0.9375, 0.125, 0.9375, 0.125, 0.875, 0.1875, 0.375, 0.1875, 0.4375, 0.125, 0.4375, 0.125, 0.375, 0.1875, 0.8125, 0.1875, 0.875, 0.125, 0.875, 0.125, 0.8125, 0.1875, 0.3125, 0.1875, 0.375, 0.125, 0.375, 0.125, 0.3125, 0.1875, 0.75, 0.1875, 0.8125, 0.125, 0.8125, 0.125, 0.75, 0.1875, 0.25, 0.1875, 0.3125, 0.125, 0.3125, 0.125, 0.25, 0.1875, 0.6875, 0.1875, 0.75, 0.125, 0.75, 0.125, 0.6875, 0.0625, 0.875, 0.0625, 0.9375, 0.0, 0.9375, 0.0, 0.875, 0.0625, 0.375, 0.0625, 0.4375, 0.0, 0.4375, 0.0, 0.375, 0.0625, 0.8125, 0.0625, 0.875, 0.0, 0.875, 0.0, 0.8125, 0.0625, 0.3125, 0.0625, 0.375, 0.0, 0.375, 0.0, 0.3125, 0.0625, 0.75, 0.0625, 0.8125, 0.0, 0.8125, 0.0, 0.75, 0.0625, 0.25, 0.0625, 0.3125, 0.0, 0.3125, 0.0, 0.25, 0.0625, 0.6875, 0.0625, 0.75, 0.0, 0.75, 0.0, 0.6875, 0.0625, 0.1875, 0.0625, 0.25, 0.0, 0.25, 0.0, 0.1875, 0.0625, 0.625, 0.0625, 0.6875, 0.0, 0.6875, 0.0, 0.625, 0.0625, 0.125, 0.0625, 0.1875, 0.0, 0.1875, 0.0, 0.125, 0.0625, 0.5625, 0.0625, 0.625, 0.0, 0.625, 0.0, 0.5625, 0.0625, 0.0625, 0.0625, 0.125, 0.0, 0.125, 0.0, 0.0625, 0.0625, 0.5, 0.0625, 0.5625, 0.0, 0.5625, 0.0, 0.5, 0.125, 0.9375, 0.0625, 1.0, 0.0, 0.9375, 0.0625, 0.9375, 0.0625, 0.0, 0.125, 0.0625, 0.0625, 0.0625, 0.0, 0.0625, 0.0625, 0.4375, 0.0625, 0.5, 0.0, 0.5, 0.0, 0.4375, 1.0, 0.625, 1.0, 0.6875, 0.875, 0.6875, 0.875, 0.625, 1.0, 0.125, 1.0, 0.1875, 0.875, 0.1875, 0.875, 0.125, 1.0, 0.5625, 1.0, 0.625, 0.875, 0.625, 0.875, 0.5625, 1.0, 0.0625, 1.0, 0.125, 0.875, 0.125, 0.875, 0.0625, 1.0, 0.5, 1.0, 0.5625, 0.875, 0.5625, 0.875, 0.5, 1.0, 0.9375, 0.9375, 1.0, 0.875, 0.9375, 0.9375, 0.0, 1.0, 0.0625, 0.875, 0.0625, 1.0, 0.4375, 1.0, 0.5, 0.875, 0.5, 0.875, 0.4375, 1.0, 0.875, 1.0, 0.9375, 0.875, 0.9375, 0.875, 0.875, 1.0, 0.375, 1.0, 0.4375, 0.875, 0.4375, 0.875, 0.375, 1.0, 0.8125, 1.0, 0.875, 0.875, 0.875, 0.875, 0.8125, 1.0, 0.3125, 1.0, 0.375, 0.875, 0.375, 0.875, 0.3125, 1.0, 0.75, 1.0, 0.8125, 0.875, 0.8125, 0.875, 0.75, 1.0, 0.25, 1.0, 0.3125, 0.875, 0.3125, 0.875, 0.25, 1.0, 0.6875, 1.0, 0.75, 0.875, 0.75, 0.875, 0.6875, 1.0, 0.1875, 1.0, 0.25, 0.875, 0.25, 0.875, 0.1875, 0.875, 0.375, 0.875, 0.4375, 0.75, 0.4375, 0.75, 0.375, 0.875, 0.8125, 0.875, 0.875, 0.75, 0.875, 0.75, 0.8125, 0.875, 0.3125, 0.875, 0.375, 0.75, 0.375, 0.75, 0.3125, 0.875, 0.75, 0.875, 0.8125, 0.75, 0.8125, 0.75, 0.75, 0.875, 0.25, 0.875, 0.3125, 0.75, 0.3125, 0.75, 0.25, 0.875, 0.6875, 0.875, 0.75, 0.75, 0.75, 0.75, 0.6875, 0.875, 0.1875, 0.875, 0.25, 0.75, 0.25, 0.75, 0.1875, 0.875, 0.625, 0.875, 0.6875, 0.75, 0.6875, 0.75, 0.625, 0.875, 0.125, 0.875, 0.1875, 0.75, 0.1875, 0.75, 0.125, 0.875, 0.5625, 0.875, 0.625, 0.75, 0.625, 0.75, 0.5625, 0.875, 0.0625, 0.875, 0.125, 0.75, 0.125, 0.75, 0.0625, 0.875, 0.5, 0.875, 0.5625, 0.75, 0.5625, 0.75, 0.5, 0.875, 0.9375, 0.8125, 1.0, 0.75, 0.9375, 0.8125, 0.0, 0.875, 0.0625, 0.75, 0.0625, 0.875, 0.4375, 0.875, 0.5, 0.75, 0.5, 0.75, 0.4375, 0.875, 0.875, 0.875, 0.9375, 0.75, 0.9375, 0.75, 0.875, 0.125, 0.4375, 0.125, 0.5, 0.0625, 0.5, 0.0625, 0.4375, 0.125, 0.5, 0.125, 0.5625, 0.0625, 0.5625, 0.0625, 0.5, 0.125, 0.0625, 0.125, 0.125, 0.0625, 0.125, 0.0625, 0.0625, 0.125, 0.5625, 0.125, 0.625, 0.0625, 0.625, 0.0625, 0.5625, 0.125, 0.125, 0.125, 0.1875, 0.0625, 0.1875, 0.0625, 0.125, 0.125, 0.625, 0.125, 0.6875, 0.0625, 0.6875, 0.0625, 0.625, 0.125, 0.1875, 0.125, 0.25, 0.0625, 0.25, 0.0625, 0.1875, 0.125, 0.6875, 0.125, 0.75, 0.0625, 0.75, 0.0625, 0.6875, 0.125, 0.25, 0.125, 0.3125, 0.0625, 0.3125, 0.0625, 0.25, 0.125, 0.75, 0.125, 0.8125, 0.0625, 0.8125, 0.0625, 0.75, 0.125, 0.3125, 0.125, 0.375, 0.0625, 0.375, 0.0625, 0.3125, 0.125, 0.8125, 0.125, 0.875, 0.0625, 0.875, 0.0625, 0.8125, 0.125, 0.375, 0.125, 0.4375, 0.0625, 0.4375, 0.0625, 0.375, 0.125, 0.875, 0.125, 0.9375, 0.0625, 0.9375, 0.0625, 0.875, 0.25, 0.6875, 0.25, 0.75, 0.1875, 0.75, 0.1875, 0.6875, 0.25, 0.25, 0.25, 0.3125, 0.1875, 0.3125, 0.1875, 0.25, 0.25, 0.75, 0.25, 0.8125, 0.1875, 0.8125, 0.1875, 0.75, 0.25, 0.3125, 0.25, 0.375, 0.1875, 0.375, 0.1875, 0.3125, 0.25, 0.8125, 0.25, 0.875, 0.1875, 0.875, 0.1875, 0.8125, 0.25, 0.375, 0.25, 0.4375, 0.1875, 0.4375, 0.1875, 0.375, 0.25, 0.875, 0.25, 0.9375, 0.1875, 0.9375, 0.1875, 0.875, 0.25, 0.4375, 0.25, 0.5, 0.1875, 0.5, 0.1875, 0.4375, 0.25, 0.5, 0.25, 0.5625, 0.1875, 0.5625, 0.1875, 0.5, 0.25, 0.0625, 0.25, 0.125, 0.1875, 0.125, 0.1875, 0.0625, 0.25, 0.5625, 0.25, 0.625, 0.1875, 0.625, 0.1875, 0.5625, 0.25, 0.125, 0.25, 0.1875, 0.1875, 0.1875, 0.1875, 0.125, 0.25, 0.625, 0.25, 0.6875, 0.1875, 0.6875, 0.1875, 0.625, 0.25, 0.1875, 0.25, 0.25, 0.1875, 0.25, 0.1875, 0.1875])
me_cone_003.materials.append(mat_eye)
me_cone_003.update()
me_cylinder_008 = bpy.data.meshes.new('Cylinder.008')
me_cylinder_008.from_pydata([(-1.501, 0.06717, 4.825), (-1.377, 0.186, 4.861), (-1.239, 0.2956, 4.867), (-1.094, 0.3916, 4.842), (-0.9471, 0.4704, 4.788), (-0.8032, 0.5289, 4.706), (-0.6682, 0.565, 4.6), (-0.5474, 0.5771, 4.473), (-0.4453, 0.565, 4.33), (-0.3659, 0.5289, 4.178), (-0.3123, 0.4704, 4.021), (-0.2864, 0.3916, 3.866), (-0.2893, 0.2956, 3.719), (-0.3209, 0.186, 3.586), (-0.38, 0.06717, 3.471), (-1.461, -0.05643, 4.857), (-1.299, -0.05643, 4.925), (-1.127, -0.05643, 4.96), (-0.9514, -0.05643, 4.961), (-0.779, -0.05643, 4.927), (-0.6164, -0.05643, 4.861), (-0.47, -0.05643, 4.764), (-0.3452, -0.05643, 4.64), (-0.2471, -0.05643, 4.494), (-0.1792, -0.05643, 4.332), (-0.1442, -0.05643, 4.16), (-0.1435, -0.05643, 3.985), (-0.177, -0.05643, 3.812), (-0.2436, -0.05643, 3.65), (-0.3405, -0.05643, 3.503), (-1.501, -0.18, 4.825), (-1.377, -0.2989, 4.861), (-1.239, -0.4084, 4.867), (-1.094, -0.5044, 4.842), (-0.9471, -0.5832, 4.788), (-0.8032, -0.6418, 4.706), (-0.6682, -0.6778, 4.6), (-0.5474, -0.69, 4.473), (-0.4453, -0.6778, 4.33), (-0.3659, -0.6418, 4.178), (-0.3123, -0.5832, 4.021), (-0.2864, -0.5044, 3.866), (-0.2893, -0.4084, 3.719), (-0.3209, -0.2989, 3.586), (-0.38, -0.18, 3.471), (-1.596, -0.2312, 4.746), (-1.563, -0.3993, 4.706), (-1.511, -0.5542, 4.643), (-1.439, -0.69, 4.557), (-1.353, -0.8014, 4.452), (-1.254, -0.8842, 4.333), (-1.147, -0.9352, 4.203), (-1.036, -0.9524, 4.069), (-0.924, -0.9352, 3.934), (-0.8169, -0.8842, 3.805), (-0.7181, -0.8014, 3.685), (-0.6315, -0.69, 3.581), (-0.5605, -0.5542, 3.495), (-0.5077, -0.3993, 3.431), (-0.4752, -0.2312, 3.392), (-1.691, -0.18, 4.667), (-1.75, -0.2989, 4.552), (-1.782, -0.4084, 4.418), (-1.785, -0.5044, 4.271), (-1.759, -0.5832, 4.116), (-1.705, -0.6418, 3.96), (-1.626, -0.6778, 3.807), (-1.524, -0.69, 3.665), (-1.403, -0.6778, 3.538), (-1.268, -0.6418, 3.431), (-1.124, -0.5832, 3.349), (-0.9767, -0.5044, 3.295), (-0.8317, -0.4084, 3.27), (-0.6945, -0.2989, 3.276), (-0.5704, -0.18, 3.313), (-1.73, -0.05643, 4.634), (-1.827, -0.05643, 4.488), (-1.894, -0.05643, 4.325), (-1.928, -0.05643, 4.153), (-1.927, -0.05643, 3.977), (-1.892, -0.05643, 3.805), (-1.824, -0.05643, 3.643), (-1.726, -0.05643, 3.497), (-1.601, -0.05643, 3.374), (-1.455, -0.05643, 3.277), (-1.292, -0.05643, 3.21), (-1.12, -0.05643, 3.177), (-0.944, -0.05643, 3.177), (-0.7719, -0.05643, 3.212), (-0.6099, -0.05643, 3.28), (-1.691, 0.06717, 4.667), (-1.75, 0.186, 4.552), (-1.782, 0.2956, 4.418), (-1.785, 0.3916, 4.271), (-1.759, 0.4704, 4.116), (-1.705, 0.5289, 3.96), (-1.626, 0.565, 3.807), (-1.524, 0.5771, 3.665), (-1.403, 0.565, 3.538), (-1.268, 0.5289, 3.431), (-1.124, 0.4704, 3.349), (-0.9767, 0.3916, 3.295), (-0.8317, 0.2956, 3.27), (-0.6945, 0.186, 3.276), (-0.5704, 0.06717, 3.313), (-0.4642, -0.05643, 3.378), (-1.607, -0.05643, 4.759), (-1.596, 0.1184, 4.746), (-1.563, 0.2865, 4.706), (-1.511, 0.4414, 4.643), (-1.439, 0.5771, 4.557), (-1.353, 0.6886, 4.452), (-1.254, 0.7714, 4.333), (-1.147, 0.8224, 4.203), (-1.036, 0.8396, 4.069), (-0.924, 0.8224, 3.934), (-0.8169, 0.7714, 3.805), (-0.7181, 0.6886, 3.685), (-0.6315, 0.5771, 3.581), (-0.5605, 0.4414, 3.495), (-0.5077, 0.2865, 3.431), (-0.4752, 0.1184, 3.392)], [], [(119, 118, 11, 12), (112, 111, 4, 5), (120, 119, 12, 13), (113, 112, 5, 6), (121, 120, 13, 14), (114, 113, 6, 7), (107, 106, 0), (105, 121, 14), (115, 114, 7, 8), (108, 107, 0, 1), (116, 115, 8, 9), (109, 108, 1, 2), (117, 116, 9, 10), (110, 109, 2, 3), (118, 117, 10, 11), (111, 110, 3, 4), (11, 10, 25, 26), (4, 3, 18, 19), (12, 11, 26, 27), (5, 4, 19, 20), (13, 12, 27, 28), (6, 5, 20, 21), (14, 13, 28, 29), (7, 6, 21, 22), (0, 106, 15), (105, 14, 29), (8, 7, 22, 23), (1, 0, 15, 16), (9, 8, 23, 24), (2, 1, 16, 17), (10, 9, 24, 25), (3, 2, 17, 18), (15, 106, 30), (105, 29, 44), (23, 22, 37, 38), (16, 15, 30, 31), (24, 23, 38, 39), (17, 16, 31, 32), (25, 24, 39, 40), (18, 17, 32, 33), (26, 25, 40, 41), (19, 18, 33, 34), (27, 26, 41, 42), (20, 19, 34, 35), (28, 27, 42, 43), (21, 20, 35, 36), (29, 28, 43, 44), (22, 21, 36, 37), (34, 33, 48, 49), (42, 41, 56, 57), (35, 34, 49, 50), (43, 42, 57, 58), (36, 35, 50, 51), (44, 43, 58, 59), (37, 36, 51, 52), (30, 106, 45), (105, 44, 59), (38, 37, 52, 53), (31, 30, 45, 46), (39, 38, 53, 54), (32, 31, 46, 47), (40, 39, 54, 55), (33, 32, 47, 48), (41, 40, 55, 56), (53, 52, 67, 68), (46, 45, 60, 61), (54, 53, 68, 69), (47, 46, 61, 62), (55, 54, 69, 70), (48, 47, 62, 63), (56, 55, 70, 71), (49, 48, 63, 64), (57, 56, 71, 72), (50, 49, 64, 65), (58, 57, 72, 73), (51, 50, 65, 66), (59, 58, 73, 74), (52, 51, 66, 67), (45, 106, 60), (105, 59, 74), (72, 71, 86, 87), (65, 64, 79, 80), (73, 72, 87, 88), (66, 65, 80, 81), (74, 73, 88, 89), (67, 66, 81, 82), (60, 106, 75), (105, 74, 89), (68, 67, 82, 83), (61, 60, 75, 76), (69, 68, 83, 84), (62, 61, 76, 77), (70, 69, 84, 85), (63, 62, 77, 78), (71, 70, 85, 86), (64, 63, 78, 79), (76, 75, 90, 91), (84, 83, 98, 99), (77, 76, 91, 92), (85, 84, 99, 100), (78, 77, 92, 93), (86, 85, 100, 101), (79, 78, 93, 94), (87, 86, 101, 102), (80, 79, 94, 95), (88, 87, 102, 103), (81, 80, 95, 96), (89, 88, 103, 104), (82, 81, 96, 97), (75, 106, 90), (105, 89, 104), (83, 82, 97, 98), (95, 94, 111, 112), (103, 102, 119, 120), (96, 95, 112, 113), (104, 103, 120, 121), (97, 96, 113, 114), (90, 106, 107), (105, 104, 121), (98, 97, 114, 115), (91, 90, 107, 108), (99, 98, 115, 116), (92, 91, 108, 109), (100, 99, 116, 117), (93, 92, 109, 110), (101, 100, 117, 118), (94, 93, 110, 111), (102, 101, 118, 119)])
_uv = me_cylinder_008.uv_layers.new(name='UVMap')
_uv.uv.foreach_set('vector', [0.75, 0.1875, 0.75, 0.25, 0.625, 0.25, 0.625, 0.1875, 0.75, 0.625, 0.75, 0.6875, 0.625, 0.6875, 0.625, 0.625, 0.75, 0.125, 0.75, 0.1875, 0.625, 0.1875, 0.625, 0.125, 0.75, 0.5625, 0.75, 0.625, 0.625, 0.625, 0.625, 0.5625, 0.75, 0.0625, 0.75, 0.125, 0.625, 0.125, 0.625, 0.0625, 0.75, 0.5, 0.75, 0.5625, 0.625, 0.5625, 0.625, 0.5, 0.75, 0.9375, 0.6875, 1.0, 0.625, 0.9375, 0.6875, 0.0, 0.75, 0.0625, 0.625, 0.0625, 0.75, 0.4375, 0.75, 0.5, 0.625, 0.5, 0.625, 0.4375, 0.75, 0.875, 0.75, 0.9375, 0.625, 0.9375, 0.625, 0.875, 0.75, 0.375, 0.75, 0.4375, 0.625, 0.4375, 0.625, 0.375, 0.75, 0.8125, 0.75, 0.875, 0.625, 0.875, 0.625, 0.8125, 0.75, 0.3125, 0.75, 0.375, 0.625, 0.375, 0.625, 0.3125, 0.75, 0.75, 0.75, 0.8125, 0.625, 0.8125, 0.625, 0.75, 0.75, 0.25, 0.75, 0.3125, 0.625, 0.3125, 0.625, 0.25, 0.75, 0.6875, 0.75, 0.75, 0.625, 0.75, 0.625, 0.6875, 0.625, 0.25, 0.625, 0.3125, 0.5, 0.3125, 0.5, 0.25, 0.625, 0.6875, 0.625, 0.75, 0.5, 0.75, 0.5, 0.6875, 0.625, 0.1875, 0.625, 0.25, 0.5, 0.25, 0.5, 0.1875, 0.625, 0.625, 0.625, 0.6875, 0.5, 0.6875, 0.5, 0.625, 0.625, 0.125, 0.625, 0.1875, 0.5, 0.1875, 0.5, 0.125, 0.625, 0.5625, 0.625, 0.625, 0.5, 0.625, 0.5, 0.5625, 0.625, 0.0625, 0.625, 0.125, 0.5, 0.125, 0.5, 0.0625, 0.625, 0.5, 0.625, 0.5625, 0.5, 0.5625, 0.5, 0.5, 0.625, 0.9375, 0.5625, 1.0, 0.5, 0.9375, 0.5625, 0.0, 0.625, 0.0625, 0.5, 0.0625, 0.625, 0.4375, 0.625, 0.5, 0.5, 0.5, 0.5, 0.4375, 0.625, 0.875, 0.625, 0.9375, 0.5, 0.9375, 0.5, 0.875, 0.625, 0.375, 0.625, 0.4375, 0.5, 0.4375, 0.5, 0.375, 0.625, 0.8125, 0.625, 0.875, 0.5, 0.875, 0.5, 0.8125, 0.625, 0.3125, 0.625, 0.375, 0.5, 0.375, 0.5, 0.3125, 0.625, 0.75, 0.625, 0.8125, 0.5, 0.8125, 0.5, 0.75, 0.5, 0.9375, 0.4375, 1.0, 0.375, 0.9375, 0.4375, 0.0, 0.5, 0.0625, 0.375, 0.0625, 0.5, 0.4375, 0.5, 0.5, 0.375, 0.5, 0.375, 0.4375, 0.5, 0.875, 0.5, 0.9375, 0.375, 0.9375, 0.375, 0.875, 0.5, 0.375, 0.5, 0.4375, 0.375, 0.4375, 0.375, 0.375, 0.5, 0.8125, 0.5, 0.875, 0.375, 0.875, 0.375, 0.8125, 0.5, 0.3125, 0.5, 0.375, 0.375, 0.375, 0.375, 0.3125, 0.5, 0.75, 0.5, 0.8125, 0.375, 0.8125, 0.375, 0.75, 0.5, 0.25, 0.5, 0.3125, 0.375, 0.3125, 0.375, 0.25, 0.5, 0.6875, 0.5, 0.75, 0.375, 0.75, 0.375, 0.6875, 0.5, 0.1875, 0.5, 0.25, 0.375, 0.25, 0.375, 0.1875, 0.5, 0.625, 0.5, 0.6875, 0.375, 0.6875, 0.375, 0.625, 0.5, 0.125, 0.5, 0.1875, 0.375, 0.1875, 0.375, 0.125, 0.5, 0.5625, 0.5, 0.625, 0.375, 0.625, 0.375, 0.5625, 0.5, 0.0625, 0.5, 0.125, 0.375, 0.125, 0.375, 0.0625, 0.5, 0.5, 0.5, 0.5625, 0.375, 0.5625, 0.375, 0.5, 0.375, 0.6875, 0.375, 0.75, 0.25, 0.75, 0.25, 0.6875, 0.375, 0.1875, 0.375, 0.25, 0.25, 0.25, 0.25, 0.1875, 0.375, 0.625, 0.375, 0.6875, 0.25, 0.6875, 0.25, 0.625, 0.375, 0.125, 0.375, 0.1875, 0.25, 0.1875, 0.25, 0.125, 0.375, 0.5625, 0.375, 0.625, 0.25, 0.625, 0.25, 0.5625, 0.375, 0.0625, 0.375, 0.125, 0.25, 0.125, 0.25, 0.0625, 0.375, 0.5, 0.375, 0.5625, 0.25, 0.5625, 0.25, 0.5, 0.375, 0.9375, 0.3125, 1.0, 0.25, 0.9375, 0.3125, 0.0, 0.375, 0.0625, 0.25, 0.0625, 0.375, 0.4375, 0.375, 0.5, 0.25, 0.5, 0.25, 0.4375, 0.375, 0.875, 0.375, 0.9375, 0.25, 0.9375, 0.25, 0.875, 0.375, 0.375, 0.375, 0.4375, 0.25, 0.4375, 0.25, 0.375, 0.375, 0.8125, 0.375, 0.875, 0.25, 0.875, 0.25, 0.8125, 0.375, 0.3125, 0.375, 0.375, 0.25, 0.375, 0.25, 0.3125, 0.375, 0.75, 0.375, 0.8125, 0.25, 0.8125, 0.25, 0.75, 0.375, 0.25, 0.375, 0.3125, 0.25, 0.3125, 0.25, 0.25, 0.25, 0.4375, 0.25, 0.5, 0.125, 0.5, 0.125, 0.4375, 0.25, 0.875, 0.25, 0.9375, 0.125, 0.9375, 0.125, 0.875, 0.25, 0.375, 0.25, 0.4375, 0.125, 0.4375, 0.125, 0.375, 0.25, 0.8125, 0.25, 0.875, 0.125, 0.875, 0.125, 0.8125, 0.25, 0.3125, 0.25, 0.375, 0.125, 0.375, 0.125, 0.3125, 0.25, 0.75, 0.25, 0.8125, 0.125, 0.8125, 0.125, 0.75, 0.25, 0.25, 0.25, 0.3125, 0.125, 0.3125, 0.125, 0.25, 0.25, 0.6875, 0.25, 0.75, 0.125, 0.75, 0.125, 0.6875, 0.25, 0.1875, 0.25, 0.25, 0.125, 0.25, 0.125, 0.1875, 0.25, 0.625, 0.25, 0.6875, 0.125, 0.6875, 0.125, 0.625, 0.25, 0.125, 0.25, 0.1875, 0.125, 0.1875, 0.125, 0.125, 0.25, 0.5625, 0.25, 0.625, 0.125, 0.625, 0.125, 0.5625, 0.25, 0.0625, 0.25, 0.125, 0.125, 0.125, 0.125, 0.0625, 0.25, 0.5, 0.25, 0.5625, 0.125, 0.5625, 0.125, 0.5, 0.25, 0.9375, 0.1875, 1.0, 0.125, 0.9375, 0.1875, 0.0, 0.25, 0.0625, 0.125, 0.0625, 0.125, 0.1875, 0.125, 0.25, 0.0, 0.25, 0.0, 0.1875, 0.125, 0.625, 0.125, 0.6875, 0.0, 0.6875, 0.0, 0.625, 0.125, 0.125, 0.125, 0.1875, 0.0, 0.1875, 0.0, 0.125, 0.125, 0.5625, 0.125, 0.625, 0.0, 0.625, 0.0, 0.5625, 0.125, 0.0625, 0.125, 0.125, 0.0, 0.125, 0.0, 0.0625, 0.125, 0.5, 0.125, 0.5625, 0.0, 0.5625, 0.0, 0.5, 0.125, 0.9375, 0.0625, 1.0, 0.0, 0.9375, 0.0625, 0.0, 0.125, 0.0625, 0.0, 0.0625, 0.125, 0.4375, 0.125, 0.5, 0.0, 0.5, 0.0, 0.4375, 0.125, 0.875, 0.125, 0.9375, 0.0, 0.9375, 0.0, 0.875, 0.125, 0.375, 0.125, 0.4375, 0.0, 0.4375, 0.0, 0.375, 0.125, 0.8125, 0.125, 0.875, 0.0, 0.875, 0.0, 0.8125, 0.125, 0.3125, 0.125, 0.375, 0.0, 0.375, 0.0, 0.3125, 0.125, 0.75, 0.125, 0.8125, 0.0, 0.8125, 0.0, 0.75, 0.125, 0.25, 0.125, 0.3125, 0.0, 0.3125, 0.0, 0.25, 0.125, 0.6875, 0.125, 0.75, 0.0, 0.75, 0.0, 0.6875, 1.0, 0.875, 1.0, 0.9375, 0.875, 0.9375, 0.875, 0.875, 1.0, 0.375, 1.0, 0.4375, 0.875, 0.4375, 0.875, 0.375, 1.0, 0.8125, 1.0, 0.875, 0.875, 0.875, 0.875, 0.8125, 1.0, 0.3125, 1.0, 0.375, 0.875, 0.375, 0.875, 0.3125, 1.0, 0.75, 1.0, 0.8125, 0.875, 0.8125, 0.875, 0.75, 1.0, 0.25, 1.0, 0.3125, 0.875, 0.3125, 0.875, 0.25, 1.0, 0.6875, 1.0, 0.75, 0.875, 0.75, 0.875, 0.6875, 1.0, 0.1875, 1.0, 0.25, 0.875, 0.25, 0.875, 0.1875, 1.0, 0.625, 1.0, 0.6875, 0.875, 0.6875, 0.875, 0.625, 1.0, 0.125, 1.0, 0.1875, 0.875, 0.1875, 0.875, 0.125, 1.0, 0.5625, 1.0, 0.625, 0.875, 0.625, 0.875, 0.5625, 1.0, 0.0625, 1.0, 0.125, 0.875, 0.125, 0.875, 0.0625, 1.0, 0.5, 1.0, 0.5625, 0.875, 0.5625, 0.875, 0.5, 1.0, 0.9375, 0.9375, 1.0, 0.875, 0.9375, 0.9375, 0.0, 1.0, 0.0625, 0.875, 0.0625, 1.0, 0.4375, 1.0, 0.5, 0.875, 0.5, 0.875, 0.4375, 0.875, 0.625, 0.875, 0.6875, 0.75, 0.6875, 0.75, 0.625, 0.875, 0.125, 0.875, 0.1875, 0.75, 0.1875, 0.75, 0.125, 0.875, 0.5625, 0.875, 0.625, 0.75, 0.625, 0.75, 0.5625, 0.875, 0.0625, 0.875, 0.125, 0.75, 0.125, 0.75, 0.0625, 0.875, 0.5, 0.875, 0.5625, 0.75, 0.5625, 0.75, 0.5, 0.875, 0.9375, 0.8125, 1.0, 0.75, 0.9375, 0.8125, 0.0, 0.875, 0.0625, 0.75, 0.0625, 0.875, 0.4375, 0.875, 0.5, 0.75, 0.5, 0.75, 0.4375, 0.875, 0.875, 0.875, 0.9375, 0.75, 0.9375, 0.75, 0.875, 0.875, 0.375, 0.875, 0.4375, 0.75, 0.4375, 0.75, 0.375, 0.875, 0.8125, 0.875, 0.875, 0.75, 0.875, 0.75, 0.8125, 0.875, 0.3125, 0.875, 0.375, 0.75, 0.375, 0.75, 0.3125, 0.875, 0.75, 0.875, 0.8125, 0.75, 0.8125, 0.75, 0.75, 0.875, 0.25, 0.875, 0.3125, 0.75, 0.3125, 0.75, 0.25, 0.875, 0.6875, 0.875, 0.75, 0.75, 0.75, 0.75, 0.6875, 0.875, 0.1875, 0.875, 0.25, 0.75, 0.25, 0.75, 0.1875])
me_cylinder_008.materials.append(mat_eye)
me_cylinder_008.update()
me_cone_004 = bpy.data.meshes.new('Cone.004')
me_cone_004.from_pydata([(0.0, 1.0, -1.0), (0.7071, 0.7071, -1.0), (1.0, 0.0, -1.0), (0.7071, -0.7071, -1.0), (0.0, -1.0, -1.0), (-0.7071, -0.7071, -1.0), (-1.0, 0.0, -1.0), (-0.7071, 0.7071, -1.0), (0.0, 0.0, 1.0)], [], [(0, 8, 1), (1, 8, 2), (2, 8, 3), (3, 8, 4), (4, 8, 5), (5, 8, 6), (0, 1, 2, 3, 4, 5, 6, 7), (6, 8, 7), (7, 8, 0)])
_uv = me_cone_004.uv_layers.new(name='UVMap')
_uv.uv.foreach_set('vector', [0.25, 0.49, 0.25, 0.25, 0.4197, 0.4197, 0.4197, 0.4197, 0.25, 0.25, 0.49, 0.25, 0.49, 0.25, 0.25, 0.25, 0.4197, 0.08029, 0.4197, 0.08029, 0.25, 0.25, 0.25, 0.01, 0.25, 0.01, 0.25, 0.25, 0.08029, 0.08029, 0.08029, 0.08029, 0.25, 0.25, 0.01, 0.25, 0.75, 0.49, 0.9197, 0.4197, 0.99, 0.25, 0.9197, 0.08029, 0.75, 0.01, 0.5803, 0.08029, 0.51, 0.25, 0.5803, 0.4197, 0.01, 0.25, 0.25, 0.25, 0.08029, 0.4197, 0.08029, 0.4197, 0.25, 0.25, 0.25, 0.49])
me_cone_004.materials.append(mat_teeth)
me_cone_004.update()
me_cone_005 = bpy.data.meshes.new('Cone.005')
me_cone_005.from_pydata([(0.0, 1.0, -1.0), (0.7071, 0.7071, -1.0), (1.0, 0.0, -1.0), (0.7071, -0.7071, -1.0), (0.0, -1.0, -1.0), (-0.7071, -0.7071, -1.0), (-1.0, 0.0, -1.0), (-0.7071, 0.7071, -1.0), (0.0, 0.0, 1.0)], [], [(0, 8, 1), (1, 8, 2), (2, 8, 3), (3, 8, 4), (4, 8, 5), (5, 8, 6), (0, 1, 2, 3, 4, 5, 6, 7), (6, 8, 7), (7, 8, 0)])
_uv = me_cone_005.uv_layers.new(name='UVMap')
_uv.uv.foreach_set('vector', [0.25, 0.49, 0.25, 0.25, 0.4197, 0.4197, 0.4197, 0.4197, 0.25, 0.25, 0.49, 0.25, 0.49, 0.25, 0.25, 0.25, 0.4197, 0.08029, 0.4197, 0.08029, 0.25, 0.25, 0.25, 0.01, 0.25, 0.01, 0.25, 0.25, 0.08029, 0.08029, 0.08029, 0.08029, 0.25, 0.25, 0.01, 0.25, 0.75, 0.49, 0.9197, 0.4197, 0.99, 0.25, 0.9197, 0.08029, 0.75, 0.01, 0.5803, 0.08029, 0.51, 0.25, 0.5803, 0.4197, 0.01, 0.25, 0.25, 0.25, 0.08029, 0.4197, 0.08029, 0.4197, 0.25, 0.25, 0.25, 0.49])
me_cone_005.materials.append(mat_teeth)
me_cone_005.update()
me_cone_006 = bpy.data.meshes.new('Cone.006')
me_cone_006.from_pydata([(0.0, 1.0, -1.0), (0.7071, 0.7071, -1.0), (1.0, 0.0, -1.0), (0.7071, -0.7071, -1.0), (0.0, -1.0, -1.0), (-0.7071, -0.7071, -1.0), (-1.0, 0.0, -1.0), (-0.7071, 0.7071, -1.0), (0.0, 0.0, 1.0)], [], [(0, 8, 1), (1, 8, 2), (2, 8, 3), (3, 8, 4), (4, 8, 5), (5, 8, 6), (0, 1, 2, 3, 4, 5, 6, 7), (6, 8, 7), (7, 8, 0)])
_uv = me_cone_006.uv_layers.new(name='UVMap')
_uv.uv.foreach_set('vector', [0.25, 0.49, 0.25, 0.25, 0.4197, 0.4197, 0.4197, 0.4197, 0.25, 0.25, 0.49, 0.25, 0.49, 0.25, 0.25, 0.25, 0.4197, 0.08029, 0.4197, 0.08029, 0.25, 0.25, 0.25, 0.01, 0.25, 0.01, 0.25, 0.25, 0.08029, 0.08029, 0.08029, 0.08029, 0.25, 0.25, 0.01, 0.25, 0.75, 0.49, 0.9197, 0.4197, 0.99, 0.25, 0.9197, 0.08029, 0.75, 0.01, 0.5803, 0.08029, 0.51, 0.25, 0.5803, 0.4197, 0.01, 0.25, 0.25, 0.25, 0.08029, 0.4197, 0.08029, 0.4197, 0.25, 0.25, 0.25, 0.49])
me_cone_006.update()
me_cone_007 = bpy.data.meshes.new('Cone.007')
me_cone_007.from_pydata([(0.0, 1.0, -1.0), (0.7071, 0.7071, -1.0), (1.0, 0.0, -1.0), (0.7071, -0.7071, -1.0), (0.0, -1.0, -1.0), (-0.7071, -0.7071, -1.0), (-1.0, 0.0, -1.0), (-0.7071, 0.7071, -1.0), (0.0, 0.0, 1.0)], [], [(0, 8, 1), (1, 8, 2), (2, 8, 3), (3, 8, 4), (4, 8, 5), (5, 8, 6), (0, 1, 2, 3, 4, 5, 6, 7), (6, 8, 7), (7, 8, 0)])
_uv = me_cone_007.uv_layers.new(name='UVMap')
_uv.uv.foreach_set('vector', [0.25, 0.49, 0.25, 0.25, 0.4197, 0.4197, 0.4197, 0.4197, 0.25, 0.25, 0.49, 0.25, 0.49, 0.25, 0.25, 0.25, 0.4197, 0.08029, 0.4197, 0.08029, 0.25, 0.25, 0.25, 0.01, 0.25, 0.01, 0.25, 0.25, 0.08029, 0.08029, 0.08029, 0.08029, 0.25, 0.25, 0.01, 0.25, 0.75, 0.49, 0.9197, 0.4197, 0.99, 0.25, 0.9197, 0.08029, 0.75, 0.01, 0.5803, 0.08029, 0.51, 0.25, 0.5803, 0.4197, 0.01, 0.25, 0.25, 0.25, 0.08029, 0.4197, 0.08029, 0.4197, 0.25, 0.25, 0.25, 0.49])
me_cone_007.materials.append(mat_teeth)
me_cone_007.update()
me_cone_008 = bpy.data.meshes.new('Cone.008')
me_cone_008.from_pydata([(0.0, 1.0, -1.0), (0.7071, 0.7071, -1.0), (1.0, 0.0, -1.0), (0.7071, -0.7071, -1.0), (0.0, -1.0, -1.0), (-0.7071, -0.7071, -1.0), (-1.0, 0.0, -1.0), (-0.7071, 0.7071, -1.0), (0.0, 0.0, 1.0)], [], [(0, 8, 1), (1, 8, 2), (2, 8, 3), (3, 8, 4), (4, 8, 5), (5, 8, 6), (0, 1, 2, 3, 4, 5, 6, 7), (6, 8, 7), (7, 8, 0)])
_uv = me_cone_008.uv_layers.new(name='UVMap')
_uv.uv.foreach_set('vector', [0.25, 0.49, 0.25, 0.25, 0.4197, 0.4197, 0.4197, 0.4197, 0.25, 0.25, 0.49, 0.25, 0.49, 0.25, 0.25, 0.25, 0.4197, 0.08029, 0.4197, 0.08029, 0.25, 0.25, 0.25, 0.01, 0.25, 0.01, 0.25, 0.25, 0.08029, 0.08029, 0.08029, 0.08029, 0.25, 0.25, 0.01, 0.25, 0.75, 0.49, 0.9197, 0.4197, 0.99, 0.25, 0.9197, 0.08029, 0.75, 0.01, 0.5803, 0.08029, 0.51, 0.25, 0.5803, 0.4197, 0.01, 0.25, 0.25, 0.25, 0.08029, 0.4197, 0.08029, 0.4197, 0.25, 0.25, 0.25, 0.49])
me_cone_008.materials.append(mat_teeth)
me_cone_008.update()
me_cone_009 = bpy.data.meshes.new('Cone.009')
me_cone_009.from_pydata([(0.0, 1.0, -1.0), (0.7071, 0.7071, -1.0), (1.0, 0.0, -1.0), (0.7071, -0.7071, -1.0), (0.0, -1.0, -1.0), (-0.7071, -0.7071, -1.0), (-1.0, 0.0, -1.0), (-0.7071, 0.7071, -1.0), (0.0, 0.0, 1.0)], [], [(0, 8, 1), (1, 8, 2), (2, 8, 3), (3, 8, 4), (4, 8, 5), (5, 8, 6), (0, 1, 2, 3, 4, 5, 6, 7), (6, 8, 7), (7, 8, 0)])
_uv = me_cone_009.uv_layers.new(name='UVMap')
_uv.uv.foreach_set('vector', [0.25, 0.49, 0.25, 0.25, 0.4197, 0.4197, 0.4197, 0.4197, 0.25, 0.25, 0.49, 0.25, 0.49, 0.25, 0.25, 0.25, 0.4197, 0.08029, 0.4197, 0.08029, 0.25, 0.25, 0.25, 0.01, 0.25, 0.01, 0.25, 0.25, 0.08029, 0.08029, 0.08029, 0.08029, 0.25, 0.25, 0.01, 0.25, 0.75, 0.49, 0.9197, 0.4197, 0.99, 0.25, 0.9197, 0.08029, 0.75, 0.01, 0.5803, 0.08029, 0.51, 0.25, 0.5803, 0.4197, 0.01, 0.25, 0.25, 0.25, 0.08029, 0.4197, 0.08029, 0.4197, 0.25, 0.25, 0.25, 0.49])
me_cone_009.materials.append(mat_teeth)
me_cone_009.update()
me_cone_010 = bpy.data.meshes.new('Cone.010')
me_cone_010.from_pydata([(0.0, 1.0, -1.0), (0.7071, 0.7071, -1.0), (1.0, 0.0, -1.0), (0.7071, -0.7071, -1.0), (0.0, -1.0, -1.0), (-0.7071, -0.7071, -1.0), (-1.0, 0.0, -1.0), (-0.7071, 0.7071, -1.0), (0.0, 0.0, 1.0)], [], [(0, 8, 1), (1, 8, 2), (2, 8, 3), (3, 8, 4), (4, 8, 5), (5, 8, 6), (0, 1, 2, 3, 4, 5, 6, 7), (6, 8, 7), (7, 8, 0)])
_uv = me_cone_010.uv_layers.new(name='UVMap')
_uv.uv.foreach_set('vector', [0.25, 0.49, 0.25, 0.25, 0.4197, 0.4197, 0.4197, 0.4197, 0.25, 0.25, 0.49, 0.25, 0.49, 0.25, 0.25, 0.25, 0.4197, 0.08029, 0.4197, 0.08029, 0.25, 0.25, 0.25, 0.01, 0.25, 0.01, 0.25, 0.25, 0.08029, 0.08029, 0.08029, 0.08029, 0.25, 0.25, 0.01, 0.25, 0.75, 0.49, 0.9197, 0.4197, 0.99, 0.25, 0.9197, 0.08029, 0.75, 0.01, 0.5803, 0.08029, 0.51, 0.25, 0.5803, 0.4197, 0.01, 0.25, 0.25, 0.25, 0.08029, 0.4197, 0.08029, 0.4197, 0.25, 0.25, 0.25, 0.49])
me_cone_010.materials.append(mat_teeth)
me_cone_010.update()

# ---- objects
ob_cone = bpy.data.objects.new('Cone', me_cone)
ob_cone_001 = bpy.data.objects.new('Cone.001', me_cone_002)
ob_cylinder = bpy.data.objects.new('Cylinder', me_cylinder)
ob_cylinder_003 = bpy.data.objects.new('Cylinder.003', me_cylinder_003)
ob_cylinder_001 = bpy.data.objects.new('Cylinder.001', me_cylinder_006)
ob_cylinder_002 = bpy.data.objects.new('Cylinder.002', me_cylinder_007)
ob_cone_002 = bpy.data.objects.new('Cone.002', me_cone_003)
ob_cylinder_004 = bpy.data.objects.new('Cylinder.004', me_cylinder_008)
ob_cone_003 = bpy.data.objects.new('Cone.003', me_cone_004)
ob_cone_004 = bpy.data.objects.new('Cone.004', me_cone_005)
ob_cone_005 = bpy.data.objects.new('Cone.005', me_cone_006)
ob_cone_006 = bpy.data.objects.new('Cone.006', me_cone_007)
ob_cone_007 = bpy.data.objects.new('Cone.007', me_cone_008)
ob_cone_008 = bpy.data.objects.new('Cone.008', me_cone_009)
ob_cone_009 = bpy.data.objects.new('Cone.009', me_cone_010)

# ---- transforms, parenting, visibility, modifiers, constraints
ob_cone.location = (0.0, 0.0, 0.0)
ob_cone_001.location = (0.0, 0.0, 0.0)
_m = ob_cone_001.modifiers.new('Mirror', 'MIRROR')
_m.use_axis = (True, True, False)
ob_cylinder.location = (0.5162, 0.0, -0.187)
ob_cylinder.rotation_euler = (4.005e-08, 0.6914, 1.112e-07)
ob_cylinder.scale = (0.09465, 0.09465, 0.09465)
ob_cylinder_003.location = (0.7577, -0.009915, 0.2353)
ob_cylinder_003.rotation_euler = (-0.006091, 0.8043, -0.1738)
ob_cylinder_003.scale = (0.01704, 0.01704, 0.01704)
ob_cylinder_001.location = (0.6856, -0.009915, 0.2673)
ob_cylinder_001.rotation_euler = (0.112, -0.01403, -0.05684)
ob_cylinder_001.scale = (0.01704, 0.01704, 0.01704)
ob_cylinder_002.location = (0.6091, -0.009915, 0.229)
ob_cylinder_002.rotation_euler = (0.1603, -0.8357, -0.01141)
ob_cylinder_002.scale = (0.01704, 0.01704, 0.01704)
ob_cone_002.location = (0.0, 0.0, 0.0)
ob_cylinder_004.location = (0.5162, 0.0, -0.187)
ob_cylinder_004.rotation_euler = (4.005e-08, 0.6914, 1.112e-07)
ob_cylinder_004.scale = (0.09465, 0.09465, 0.09465)
ob_cone_003.location = (-0.2713, -0.4933, -0.6503)
ob_cone_003.rotation_euler = (-0.5035, -0.09171, -0.1157)
ob_cone_003.scale = (0.0856, 0.0856, 0.0856)
ob_cone_004.location = (0.2675, -0.4933, -0.6503)
ob_cone_004.rotation_euler = (-0.5035, -0.09171, -0.1157)
ob_cone_004.scale = (0.0856, 0.0856, 0.0856)
ob_cone_005.location = (0.2675, -0.4933, -0.6503)
ob_cone_005.rotation_euler = (-0.5035, -0.09171, -0.1157)
ob_cone_005.scale = (0.0856, 0.0856, 0.0856)
ob_cone_006.location = (0.1511, -0.4449, -0.4028)
ob_cone_006.rotation_euler = (0.2902, -2.765, 0.08391)
ob_cone_006.scale = (0.08301, 0.08301, 0.08301)
ob_cone_007.location = (-0.1503, -0.4449, -0.4028)
ob_cone_007.rotation_euler = (0.3624, -3.442, 0.2162)
ob_cone_007.scale = (0.08301, 0.08301, 0.08301)
ob_cone_008.location = (-0.5141, -0.4449, -0.5805)
ob_cone_008.rotation_euler = (0.416, -3.675, 0.2837)
ob_cone_008.scale = (0.05892, 0.05892, 0.05892)
ob_cone_009.location = (0.5466, -0.4636, -0.5987)
ob_cone_009.rotation_euler = (0.9734, -2.469, -0.07122)
ob_cone_009.scale = (0.05321, 0.05321, 0.05321)

# ---- collection membership
col_collection.objects.link(ob_cone)
col_collection.objects.link(ob_cone_001)
col_collection.objects.link(ob_cylinder)
col_collection.objects.link(ob_cylinder_003)
col_collection.objects.link(ob_cylinder_001)
col_collection.objects.link(ob_cylinder_002)
col_collection.objects.link(ob_cone_002)
col_collection.objects.link(ob_cylinder_004)
col_collection.objects.link(ob_cone_003)
col_collection.objects.link(ob_cone_004)
col_collection.objects.link(ob_cone_005)
col_collection.objects.link(ob_cone_006)
col_collection.objects.link(ob_cone_007)
col_collection.objects.link(ob_cone_008)
col_collection.objects.link(ob_cone_009)

# ---- scene / render settings (as saved in the file)
scene.frame_start = 1; scene.frame_end = 250; scene.frame_set(1)
scene.render.engine = 'BLENDER_EEVEE_NEXT'
scene.cycles.sampling_pattern = 'TABULATED_SOBOL'
bpy.context.view_layer.update()

# ---- added for rendering (the .blend has no active camera and no usable light): camera, sun
cam_auto = bpy.data.cameras.new('AutoCamera')
cam_auto.lens = 50.0
cam_auto.sensor_width = 36.0
cam_auto.clip_end = 1000.0
ob_auto_camera = bpy.data.objects.new('AutoCamera', cam_auto)
scene.collection.objects.link(ob_auto_camera)
ob_auto_camera.location = (3.11121, -3.73345, 2.15378)
ob_auto_camera.rotation_euler = (1.09748, -7.21219e-08, 0.694738)
scene.camera = ob_auto_camera
light_auto_sun = bpy.data.lights.new('AutoSun', 'SUN')
light_auto_sun.energy = 3.0
light_auto_sun.angle = 0.0523599
ob_auto_sun = bpy.data.objects.new('AutoSun', light_auto_sun)
scene.collection.objects.link(ob_auto_sun)
ob_auto_sun.rotation_euler = (0.872665, 0.174533, 0.523599)
bpy.context.view_layer.update()
